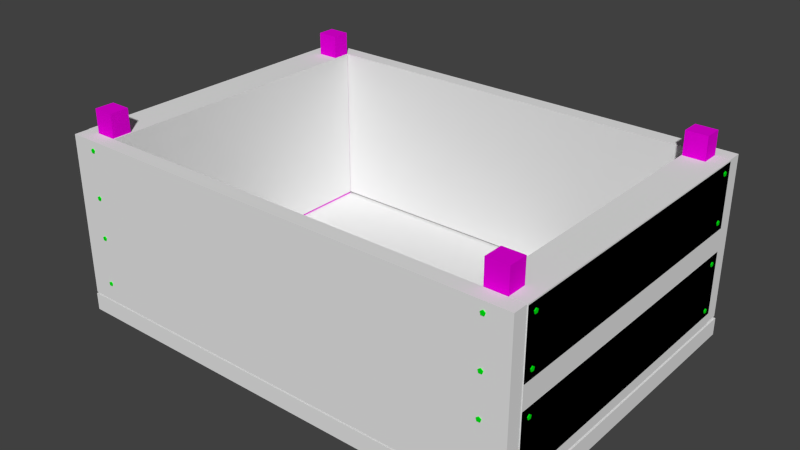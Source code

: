 # Source: crate.blend  (saved by Blender 2.73.0; exported with 4.5.12 LTS)
import bpy
from mathutils import Matrix  # noqa: F401  (used for matrix-valued properties, if any)

bpy.ops.wm.read_factory_settings(use_empty=True)
scene = bpy.context.scene
scene.name = 'Scene'

# ---- collections
col_collection_1 = bpy.data.collections.new('Collection 1'); scene.collection.children.link(col_collection_1)

# ---- materials (node trees are filled in below, after node groups)
mat_material_004 = bpy.data.materials.new('Material.004')
mat_material_004.alpha_threshold = 0.0
mat_material_004.roughness = 0.5
mat_material_005 = bpy.data.materials.new('Material.005')
mat_material_005.alpha_threshold = 0.0
mat_material_005.roughness = 0.5
mat_material = bpy.data.materials.new('Material')
mat_material.alpha_threshold = 0.0
mat_material.roughness = 0.5

# ---- material node trees
mat_material_004.use_nodes = True; mat_material_004.node_tree.nodes.clear()
_N = mat_material_004.node_tree.nodes; _L = mat_material_004.node_tree.links
n0 = _N.new('ShaderNodeOutputMaterial'); n0.name = 'Material Output'; n0.location = (300, 300)
n1 = _N.new('ShaderNodeBsdfDiffuse'); n1.name = 'Diffuse BSDF'; n1.location = (10, 300)
n1.inputs[0].default_value = (0.0, 0.006524, 0.8, 1.0)
_L.new(n1.outputs[0], n0.inputs[0])
n0.is_active_output = True
mat_material_005.use_nodes = True; mat_material_005.node_tree.nodes.clear()
_N = mat_material_005.node_tree.nodes; _L = mat_material_005.node_tree.links
n0 = _N.new('ShaderNodeOutputMaterial'); n0.name = 'Material Output'; n0.location = (300, 300)
n1 = _N.new('ShaderNodeBsdfDiffuse'); n1.name = 'Diffuse BSDF'; n1.location = (10, 300)
n1.inputs[0].default_value = (0.8, 0.0, 0.7105, 1.0)
_L.new(n1.outputs[0], n0.inputs[0])
n0.is_active_output = True
mat_material.use_nodes = True; mat_material.node_tree.nodes.clear()
_N = mat_material.node_tree.nodes; _L = mat_material.node_tree.links
n0 = _N.new('ShaderNodeOutputMaterial'); n0.name = 'Material Output'; n0.location = (300, 300)
n1 = _N.new('ShaderNodeBsdfDiffuse'); n1.name = 'Diffuse BSDF'; n1.location = (10, 300)
n1.inputs[0].default_value = (0.0, 0.8, 0.006913, 1.0)
_L.new(n1.outputs[0], n0.inputs[0])
n0.is_active_output = True

# ---- world
world_world = bpy.data.worlds.new('World'); scene.world = world_world
world_world.color = (0.05088, 0.05088, 0.05088)
world_world.use_sun_shadow = False
world_world.sun_shadow_jitter_overblur = 0.0
world_world.cycles.sampling_method = 'MANUAL'
world_world.cycles.sample_map_resolution = 256

# ---- meshes
me_cube_006 = bpy.data.meshes.new('Cube.006')
me_cube_006.from_pydata([(-21.36, -13.84, 1.907), (-21.36, -13.84, 16.53), (-21.36, 13.61, 16.53), (-21.36, 13.61, 1.907), (-18.01, 13.61, 16.53), (-18.01, 13.61, 1.907), (-18.01, -13.84, 1.907), (-18.01, -13.84, 16.53)], [], [(6, 7, 1, 0), (4, 5, 3, 2), (5, 6, 0, 3), (0, 1, 2, 3), (5, 4, 7, 6), (7, 4, 2, 1)])
me_cube_006.use_remesh_preserve_volume = False
me_cube_006.use_remesh_preserve_attributes = False
me_cube_006.use_mirror_vertex_groups = False
me_cube_006.update()
me_cube_005 = bpy.data.meshes.new('Cube.005')
me_cube_005.from_pydata([(18.02, -13.84, 1.907), (18.02, -13.84, 16.53), (18.02, 13.61, 16.53), (18.02, 13.61, 1.907), (21.37, 13.61, 16.53), (21.37, 13.61, 1.907), (21.37, -13.84, 1.907), (21.37, -13.84, 16.53)], [], [(6, 7, 1, 0), (4, 5, 3, 2), (5, 6, 0, 3), (0, 1, 2, 3), (5, 4, 7, 6), (7, 4, 2, 1)])
me_cube_005.use_remesh_preserve_volume = False
me_cube_005.use_remesh_preserve_attributes = False
me_cube_005.use_mirror_vertex_groups = False
me_cube_005.update()
me_cube_004 = bpy.data.meshes.new('Cube.004')
me_cube_004.from_pydata([(-21.29, 15.07, 1.907), (-21.29, 15.07, 16.53), (21.32, 15.07, 16.53), (21.32, 15.07, 1.907), (21.32, 13.68, 16.53), (21.32, 13.68, 1.907), (-21.29, 13.68, 1.907), (-21.29, 13.68, 16.53)], [], [(6, 7, 1, 0), (4, 5, 3, 2), (5, 6, 0, 3), (0, 1, 2, 3), (5, 4, 7, 6), (7, 4, 2, 1)])
me_cube_004.use_remesh_preserve_volume = False
me_cube_004.use_remesh_preserve_attributes = False
me_cube_004.use_mirror_vertex_groups = False
me_cube_004.update()
me_cube_003 = bpy.data.meshes.new('Cube.003')
me_cube_003.from_pydata([(-21.29, -13.9, 1.907), (-21.29, -13.9, 16.53), (21.32, -13.9, 16.53), (21.32, -13.9, 1.907), (21.32, -15.23, 16.53), (21.32, -15.23, 1.907), (-21.29, -15.23, 1.907), (-21.29, -15.23, 16.53)], [], [(6, 7, 1, 0), (4, 5, 3, 2), (5, 6, 0, 3), (0, 1, 2, 3), (5, 4, 7, 6), (7, 4, 2, 1)])
me_cube_003.use_remesh_preserve_volume = False
me_cube_003.use_remesh_preserve_attributes = False
me_cube_003.use_mirror_vertex_groups = False
me_cube_003.update()
me_cube_002 = bpy.data.meshes.new('Cube.002')
me_cube_002.from_pydata([(-20.0, -13.86, 0.3523), (-20.0, -8.126, 0.3523), (20.0, -8.126, 0.3523), (20.0, -13.86, 0.3523), (-20.0, -15.21, 2.875), (-20.0, -8.126, 1.661), (20.0, -8.126, 1.661), (-20.0, -15.21, 8.608), (-20.0, -6.549, 0.3523), (-20.0, -0.8157, 0.3523), (20.0, -0.8157, 0.3523), (20.0, -6.549, 0.3523), (-20.0, -6.549, 1.661), (-20.0, -0.8157, 1.661), (20.0, -0.8157, 1.661), (20.0, -6.549, 1.661), (-20.0, 0.7376, 0.3523), (-20.0, 6.471, 0.3523), (20.0, 6.471, 0.3523), (20.0, 0.7376, 0.3523), (-20.0, 0.7376, 1.661), (-20.0, 6.471, 1.661), (20.0, 6.471, 1.661), (20.0, 0.7376, 1.661), (-20.0, 7.959, 0.3523), (-20.0, 13.69, 0.3523), (20.0, 13.69, 0.3523), (20.0, 7.959, 0.3523), (-20.0, 7.959, 1.661), (20.0, -15.21, 8.608), (20.0, -15.21, 2.875), (20.0, 7.959, 1.661), (-20.0, -13.9, 2.875), (20.0, -13.9, 8.608), (-20.0, -13.9, 8.608), (20.0, -13.9, 2.875), (20.0, 15.06, 2.875), (-20.0, 15.06, 8.608), (20.0, 15.06, 8.608), (-20.0, 15.06, 2.875), (20.0, 13.75, 2.875), (20.0, 13.75, 8.608), (-20.0, 13.75, 8.608), (-20.0, 13.75, 2.875), (20.0, 15.06, 10.69), (-20.0, 15.06, 16.42), (20.0, 15.06, 16.42), (-20.0, 15.06, 10.69), (20.0, 13.75, 10.69), (20.0, 13.75, 16.42), (-20.0, 13.75, 16.42), (-20.0, 13.75, 10.69), (20.0, 13.69, 1.676), (-20.0, -15.21, 10.69), (-20.0, -15.21, 16.42), (20.0, -15.21, 16.42), (20.0, -15.21, 10.69), (-20.0, -13.9, 10.69), (20.0, -13.9, 16.42), (-20.0, -13.9, 16.42), (20.0, -13.9, 10.69), (-20.04, -13.82, 2.875), (-20.04, -13.82, 8.608), (-20.04, 13.6, 8.608), (-20.04, 13.6, 2.875), (-21.35, -13.82, 2.875), (-21.35, 13.6, 8.608), (-21.35, -13.82, 8.608), (-21.35, 13.6, 2.875), (-20.04, -13.82, 10.69), (-20.04, -13.82, 16.42), (-20.04, 13.6, 16.42), (-20.04, 13.6, 10.69), (-21.35, -13.82, 10.69), (-21.35, 13.6, 16.42), (-21.35, -13.82, 16.42), (-21.35, 13.6, 10.69), (21.37, -13.82, 2.875), (21.37, -13.82, 8.608), (21.37, 13.6, 8.608), (21.37, 13.6, 2.875), (20.06, -13.82, 2.875), (20.06, 13.6, 8.608), (20.06, -13.82, 8.608), (20.06, 13.6, 2.875), (21.37, -13.82, 10.69), (21.37, -13.82, 16.42), (21.37, 13.6, 16.42), (21.37, 13.6, 10.69), (20.06, -13.82, 10.69), (20.06, 13.6, 16.42), (20.06, -13.82, 16.42), (20.06, 13.6, 10.69), (-20.0, 13.69, 1.634), (-20.0, -13.86, 1.696), (20.0, -13.86, 1.693)], [], [(30, 29, 7, 4), (51, 50, 45, 47), (4, 7, 34, 32), (42, 41, 38, 37), (1, 2, 3, 0), (70, 71, 74, 75), (12, 13, 9, 8), (13, 14, 10, 9), (14, 15, 11, 10), (15, 12, 8, 11), (8, 9, 10, 11), (15, 14, 13, 12), (20, 21, 17, 16), (21, 22, 18, 17), (22, 23, 19, 18), (23, 20, 16, 19), (16, 17, 18, 19), (23, 22, 21, 20), (28, 93, 25, 24), (49, 48, 44, 46), (6, 95, 3, 2), (28, 24, 27, 31), (25, 26, 27, 24), (54, 55, 58, 59), (30, 4, 32, 35), (48, 51, 47, 44), (43, 42, 37, 39), (40, 41, 42, 43), (56, 55, 54, 53), (57, 59, 58, 60), (32, 34, 33, 35), (41, 40, 36, 38), (64, 63, 62, 61), (39, 37, 38, 36), (47, 45, 46, 44), (3, 95, 94, 0), (29, 30, 35, 33), (5, 6, 2, 1), (95, 6, 5, 94), (48, 49, 50, 51), (56, 53, 57, 60), (0, 94, 5, 1), (40, 43, 39, 36), (55, 56, 60, 58), (7, 29, 33, 34), (53, 54, 59, 57), (50, 49, 46, 45), (61, 62, 67, 65), (64, 61, 65, 68), (72, 71, 70, 69), (73, 75, 74, 76), (65, 67, 66, 68), (63, 64, 68, 66), (72, 69, 73, 76), (71, 72, 76, 74), (62, 63, 66, 67), (69, 70, 75, 73), (86, 87, 90, 91), (80, 79, 78, 77), (77, 78, 83, 81), (80, 77, 81, 84), (88, 87, 86, 85), (89, 91, 90, 92), (81, 83, 82, 84), (79, 80, 84, 82), (88, 85, 89, 92), (87, 88, 92, 90), (78, 79, 82, 83), (85, 86, 91, 89), (31, 52, 93, 28), (26, 52, 31, 27), (52, 26, 25, 93)])
_uv = me_cube_002.uv_layers.new(name='UVMap')
_uv.uv.foreach_set('vector', [0.458, 0.5356, 0.458, 0.6011, 0.0006543, 0.6011, 0.0006543, 0.5356, 0.789, 0.4687, 0.789, 0.5343, 0.7741, 0.5343, 0.7741, 0.4687, 0.789, 0.4019, 0.789, 0.4674, 0.7741, 0.4674, 0.7741, 0.4019, 0.0006543, 0.9193, 0.458, 0.9193, 0.458, 0.9342, 0.0006543, 0.9342, 0.0006543, 0.1344, 0.458, 0.1344, 0.458, 0.2, 0.0006543, 0.2, 0.4593, 0.9354, 0.7728, 0.9354, 0.7728, 0.9504, 0.4593, 0.9504, 0.7904, 0.317, 0.8559, 0.317, 0.8559, 0.3319, 0.7904, 0.3319, 0.4593, 0.7524, 0.9167, 0.7524, 0.9167, 0.7674, 0.4593, 0.7674, 0.8559, 0.2994, 0.7904, 0.2994, 0.7904, 0.2844, 0.8559, 0.2844, 0.9167, 0.9015, 0.4593, 0.9015, 0.4593, 0.8866, 0.9167, 0.8866, 0.0006543, 0.4674, 0.0006543, 0.4019, 0.458, 0.4019, 0.458, 0.4674, 0.458, 0.6693, 0.458, 0.7349, 0.0006543, 0.7349, 0.0006543, 0.6693, 0.7904, 0.2681, 0.8559, 0.2681, 0.8559, 0.2831, 0.7904, 0.2831, 0.4593, 0.7687, 0.9167, 0.7687, 0.9167, 0.7837, 0.4593, 0.7837, 0.8559, 0.3157, 0.7904, 0.3157, 0.7904, 0.3007, 0.8559, 0.3007, 0.9167, 0.8853, 0.4593, 0.8853, 0.4593, 0.8703, 0.9167, 0.8703, 0.0006543, 0.668, 0.0006543, 0.6024, 0.458, 0.6024, 0.458, 0.668, 0.458, 0.7362, 0.458, 0.8017, 0.0006543, 0.8017, 0.0006543, 0.7362, 0.7741, 0.251, 0.8396, 0.2513, 0.8396, 0.266, 0.7741, 0.266, 0.7904, 0.06621, 0.7904, 0.0006543, 0.8053, 0.0006543, 0.8053, 0.06621, 0.8396, 0.2329, 0.7741, 0.2333, 0.7741, 0.218, 0.8396, 0.218, 0.4593, 0.8686, 0.4593, 0.8536, 0.9167, 0.8536, 0.9167, 0.8686, 0.0006543, 0.2013, 0.458, 0.2013, 0.458, 0.2668, 0.0006543, 0.2668, 0.4593, 0.9028, 0.9167, 0.9028, 0.9167, 0.9178, 0.4593, 0.9178, 0.9167, 0.818, 0.4593, 0.818, 0.4593, 0.803, 0.9167, 0.803, 0.9167, 0.8505, 0.4593, 0.8505, 0.4593, 0.8356, 0.9167, 0.8356, 0.789, 0.2681, 0.789, 0.3337, 0.7741, 0.3337, 0.7741, 0.2681, 0.458, 0.4687, 0.458, 0.5343, 0.0006543, 0.5343, 0.0006543, 0.4687, 0.9167, 0.06756, 0.9167, 0.1331, 0.4593, 0.1331, 0.4593, 0.06756, 0.4593, 0.4006, 0.4593, 0.335, 0.9167, 0.335, 0.9167, 0.4006, 0.0006543, 0.3337, 0.0006543, 0.2681, 0.458, 0.2681, 0.458, 0.3337, 0.7741, 0.6011, 0.7741, 0.5356, 0.789, 0.5356, 0.789, 0.6011, 0.7728, 0.2013, 0.7728, 0.2668, 0.4593, 0.2668, 0.4593, 0.2013, 0.0006543, 0.4006, 0.0006543, 0.335, 0.458, 0.335, 0.458, 0.4006, 0.4593, 0.2, 0.4593, 0.1344, 0.9167, 0.1344, 0.9167, 0.2, 0.458, 0.8699, 0.458, 0.8852, 0.0006543, 0.8853, 0.0006543, 0.8699, 0.7741, 0.668, 0.7741, 0.6024, 0.789, 0.6024, 0.789, 0.668, 0.4593, 0.7362, 0.9167, 0.7362, 0.9167, 0.7511, 0.4593, 0.7511, 0.458, 0.0006543, 0.458, 0.06621, 0.0006604, 0.06625, 0.0006543, 0.000697, 0.458, 0.803, 0.458, 0.8686, 0.0006543, 0.8686, 0.0006543, 0.803, 0.9167, 0.8, 0.4593, 0.8, 0.4593, 0.785, 0.9167, 0.785, 0.7741, 0.2166, 0.7741, 0.2013, 0.8396, 0.2017, 0.8396, 0.2166, 0.9167, 0.8343, 0.4593, 0.8343, 0.4593, 0.8193, 0.9167, 0.8193, 0.8066, 0.5343, 0.8066, 0.4687, 0.8216, 0.4687, 0.8216, 0.5343, 0.0006543, 0.903, 0.458, 0.903, 0.458, 0.918, 0.0006543, 0.918, 0.789, 0.0006543, 0.789, 0.06621, 0.7741, 0.06621, 0.7741, 0.0006543, 0.4593, 0.9191, 0.9167, 0.9191, 0.9167, 0.9341, 0.4593, 0.9341, 0.8053, 0.4687, 0.8053, 0.5343, 0.7904, 0.5343, 0.7904, 0.4687, 0.3141, 0.9831, 0.0006543, 0.9831, 0.0006543, 0.9681, 0.3141, 0.9681, 0.7728, 0.6024, 0.7728, 0.668, 0.4593, 0.668, 0.4593, 0.6024, 0.4593, 0.4674, 0.4593, 0.4019, 0.7728, 0.4019, 0.7728, 0.4674, 0.4593, 0.3337, 0.4593, 0.2681, 0.7728, 0.2681, 0.7728, 0.3337, 0.7741, 0.7349, 0.7741, 0.6693, 0.789, 0.6693, 0.789, 0.7349, 0.7728, 0.9829, 0.4593, 0.9829, 0.4593, 0.9679, 0.7728, 0.9679, 0.8066, 0.6011, 0.8066, 0.5356, 0.8216, 0.5356, 0.8216, 0.6011, 0.0006543, 0.9356, 0.3141, 0.9356, 0.3141, 0.9505, 0.0006543, 0.9505, 0.8053, 0.6693, 0.8053, 0.7349, 0.7904, 0.7349, 0.7904, 0.6693, 0.4593, 0.9842, 0.7728, 0.9842, 0.7728, 0.9992, 0.4593, 0.9992, 0.7728, 0.0006543, 0.7728, 0.06621, 0.4593, 0.06621, 0.4593, 0.0006543, 0.8053, 0.5356, 0.8053, 0.6011, 0.7904, 0.6011, 0.7904, 0.5356, 0.7728, 0.9666, 0.4593, 0.9666, 0.4593, 0.9517, 0.7728, 0.9517, 0.7728, 0.6693, 0.7728, 0.7349, 0.4593, 0.7349, 0.4593, 0.6693, 0.4593, 0.5343, 0.4593, 0.4687, 0.7728, 0.4687, 0.7728, 0.5343, 0.4593, 0.6011, 0.4593, 0.5356, 0.7728, 0.5356, 0.7728, 0.6011, 0.7904, 0.668, 0.7904, 0.6024, 0.8053, 0.6024, 0.8053, 0.668, 0.3141, 0.9668, 0.0006543, 0.9668, 0.0006543, 0.9518, 0.3141, 0.9518, 0.8066, 0.4674, 0.8066, 0.4019, 0.8216, 0.4019, 0.8216, 0.4674, 0.0006543, 0.9844, 0.3141, 0.9844, 0.3141, 0.9993, 0.0006543, 0.9993, 0.8053, 0.4019, 0.8053, 0.4674, 0.7904, 0.4674, 0.7904, 0.4019, 0.458, 0.06756, 0.458, 0.1331, 0.0006543, 0.1331, 0.0006546, 0.06756, 0.8396, 0.2346, 0.8396, 0.2497, 0.7741, 0.2496, 0.7741, 0.2346, 0.458, 0.8866, 0.458, 0.9017, 0.0006543, 0.9012, 0.0006697, 0.8866])
me_cube_002.materials.append(mat_material_004)
me_cube_002.use_remesh_preserve_volume = False
me_cube_002.use_remesh_preserve_attributes = False
me_cube_002.use_mirror_vertex_groups = False
me_cube_002.update()
me_cube_000 = bpy.data.meshes.new('Cube.000')
me_cube_000.from_pydata([(19.97, -12.14, 3.813), (18.09, -13.86, 1.696), (18.09, 13.69, 1.634), (19.97, -12.14, 18.63), (20.02, 12.04, 3.905), (18.09, -12.14, 18.63), (20.02, 13.69, 1.661), (18.09, 12.04, 3.905), (19.97, -13.86, 18.63), (20.02, 12.04, 18.63), (18.09, 12.04, 18.63), (20.02, 13.69, 18.63), (18.09, 13.69, 18.63), (18.09, -13.86, 18.63), (19.97, -13.86, 1.661), (18.09, -12.14, 3.813), (-18.09, 13.69, 1.661), (-18.09, 12.04, 3.905), (-20.02, 12.04, 3.905), (-18.13, -12.14, 3.813), (-20.02, -12.14, 3.813), (-18.13, -13.86, 1.661), (-20.02, -13.86, 18.63), (-20.02, 13.69, 18.63), (-18.09, 13.69, 18.63), (-20.02, 12.04, 18.63), (-18.09, 12.04, 18.63), (-18.13, -13.86, 18.63), (-20.02, -12.14, 18.63), (-18.13, -12.14, 18.63), (-20.02, 13.69, 1.634), (-20.02, -13.86, 1.696)], [], [(1, 2, 6, 14), (1, 14, 8, 13), (11, 6, 2, 12), (0, 15, 5, 3), (8, 3, 5, 13), (9, 11, 12, 10), (4, 7, 15, 0), (7, 4, 9, 10), (17, 18, 20, 19), (18, 17, 26, 25), (31, 30, 16, 21), (26, 24, 23, 25), (27, 29, 28, 22), (19, 20, 28, 29), (24, 16, 30, 23), (31, 21, 27, 22), (10, 12, 2, 7), (7, 2, 1, 15), (13, 5, 15, 1), (3, 8, 14, 0), (6, 4, 0, 14), (4, 6, 11, 9), (23, 25, 18, 30), (20, 31, 30, 18), (28, 22, 31, 20), (26, 24, 16, 17), (21, 19, 17, 16), (19, 21, 27, 29)])
_uv = me_cube_000.uv_layers.new(name='UVMap')
_uv.uv.foreach_set('vector', [0.0004521, 0.3269, 0.8104, 0.3269, 0.8104, 0.3837, 0.0004545, 0.3825, 0.9254, 0.328, 0.9809, 0.3269, 0.9809, 0.8258, 0.9254, 0.8258, 0.7123, 0.8843, 0.7123, 0.3854, 0.769, 0.3846, 0.769, 0.8843, 0.5271, 0.4999, 0.5826, 0.4999, 0.5824, 0.9355, 0.5269, 0.9355, 0.6884, 0.4999, 0.6884, 0.5506, 0.6329, 0.5506, 0.6329, 0.4999, 0.6896, 0.6031, 0.6896, 0.6515, 0.6329, 0.6515, 0.6329, 0.603, 0.7114, 0.4422, 0.7113, 0.499, 0.0004521, 0.4978, 0.0005468, 0.4422, 0.2644, 0.4999, 0.3212, 0.4999, 0.3212, 0.9328, 0.2644, 0.9328, 0.7114, 0.3846, 0.7113, 0.4413, 0.0004521, 0.4401, 0.0005468, 0.3846, 0.2068, 0.4999, 0.2635, 0.4999, 0.2635, 0.9328, 0.2068, 0.9328, 0.0004521, 0.2693, 0.8104, 0.2693, 0.8104, 0.326, 0.0004544, 0.3248, 0.6896, 0.6524, 0.6896, 0.7009, 0.6329, 0.7009, 0.6329, 0.6524, 0.6884, 0.5515, 0.6884, 0.6021, 0.6329, 0.6021, 0.6329, 0.5515, 0.4705, 0.4999, 0.526, 0.4999, 0.5259, 0.9355, 0.4703, 0.9355, 0.8113, 0.8266, 0.8113, 0.3277, 0.8681, 0.3269, 0.8681, 0.8266, 0.869, 0.328, 0.9245, 0.3269, 0.9245, 0.8258, 0.869, 0.8258, 0.4201, 0.9995, 0.3716, 0.9995, 0.3716, 0.4999, 0.4201, 0.5666, 0.7618, 0.0004521, 0.8104, 0.0671, 0.0004521, 0.0671, 0.05099, 0.004768, 0.1543, 0.9977, 0.1036, 0.9977, 0.1036, 0.5621, 0.1543, 0.4999, 0.1027, 0.9987, 0.05204, 0.9987, 0.05204, 0.4999, 0.1027, 0.5631, 0.8104, 0.1356, 0.762, 0.2015, 0.05113, 0.1988, 0.0004521, 0.1356, 0.3222, 0.5658, 0.3707, 0.4999, 0.3705, 0.9987, 0.3221, 0.9987, 0.4694, 0.9995, 0.421, 0.9995, 0.421, 0.5666, 0.4694, 0.4999, 0.05099, 0.1303, 0.0004521, 0.06801, 0.8104, 0.06801, 0.7618, 0.1347, 0.2059, 0.9977, 0.1552, 0.9977, 0.1552, 0.4999, 0.2059, 0.5621, 0.6319, 0.9987, 0.5835, 0.9987, 0.5835, 0.4999, 0.6319, 0.5658, 0.0004521, 0.2684, 0.05113, 0.2051, 0.762, 0.2024, 0.8104, 0.2684, 0.0004523, 0.5631, 0.05113, 0.4999, 0.05113, 0.9987, 0.0004521, 0.9987])
me_cube_000.materials.append(mat_material_005)
me_cube_000.use_remesh_preserve_volume = False
me_cube_000.use_remesh_preserve_attributes = False
me_cube_000.use_mirror_vertex_groups = False
me_cube_000.update()
me_cube_001 = bpy.data.meshes.new('Cube.001')
me_cube_001.from_pydata([(-19.01, 15.13, 15.91), (-19.01, 15.05, 15.91), (-18.81, 15.13, 15.76), (-18.81, 15.05, 15.76), (-18.89, 15.13, 15.52), (-18.89, 15.05, 15.52), (-19.14, 15.13, 15.52), (-19.14, 15.05, 15.52), (-19.22, 15.13, 15.76), (-19.22, 15.05, 15.76), (-19.01, 15.13, 11.72), (-19.01, 15.05, 11.72), (-18.81, 15.13, 11.57), (-18.81, 15.05, 11.57), (-18.89, 15.13, 11.33), (-18.89, 15.05, 11.33), (-19.14, 15.13, 11.33), (-19.14, 15.05, 11.33), (-19.22, 15.13, 11.57), (-19.22, 15.05, 11.57), (-19.01, 15.13, 8.053), (-19.01, 15.05, 8.053), (-18.81, 15.13, 7.904), (-18.81, 15.05, 7.904), (-18.89, 15.13, 7.663), (-18.89, 15.05, 7.663), (-19.14, 15.13, 7.663), (-19.14, 15.05, 7.663), (-19.22, 15.13, 7.904), (-19.22, 15.05, 7.904), (-19.01, 15.13, 3.747), (-19.01, 15.05, 3.747), (-18.81, 15.13, 3.598), (-18.81, 15.05, 3.598), (-18.89, 15.13, 3.357), (-18.89, 15.05, 3.357), (-19.14, 15.13, 3.357), (-19.14, 15.05, 3.357), (-19.22, 15.13, 3.598), (-19.22, 15.05, 3.598), (-19.01, -15.22, 15.91), (-19.01, -15.31, 15.91), (-18.81, -15.22, 15.76), (-18.81, -15.31, 15.76), (-18.89, -15.22, 15.52), (-18.89, -15.31, 15.52), (-19.14, -15.22, 15.52), (-19.14, -15.31, 15.52), (-19.22, -15.22, 15.76), (-19.22, -15.31, 15.76), (-19.01, -15.22, 11.72), (-19.01, -15.31, 11.72), (-18.81, -15.22, 11.57), (-18.81, -15.31, 11.57), (-18.89, -15.22, 11.33), (-18.89, -15.31, 11.33), (-19.14, -15.22, 11.33), (-19.14, -15.31, 11.33), (-19.22, -15.22, 11.57), (-19.22, -15.31, 11.57), (-19.01, -15.22, 8.053), (-19.01, -15.31, 8.053), (-18.81, -15.22, 7.904), (-18.81, -15.31, 7.904), (-18.89, -15.22, 7.663), (-18.89, -15.31, 7.663), (-19.14, -15.22, 7.663), (-19.14, -15.31, 7.663), (-19.22, -15.22, 7.904), (-19.22, -15.31, 7.904), (-19.01, -15.22, 3.747), (-19.01, -15.31, 3.747), (-18.81, -15.22, 3.598), (-18.81, -15.31, 3.598), (-18.89, -15.22, 3.357), (-18.89, -15.31, 3.357), (-19.14, -15.22, 3.357), (-19.14, -15.31, 3.357), (-19.22, -15.22, 3.598), (-19.22, -15.31, 3.598), (19.1, -15.22, 15.91), (19.1, -15.31, 15.91), (19.31, -15.22, 15.76), (19.31, -15.31, 15.76), (19.23, -15.22, 15.52), (19.23, -15.31, 15.52), (18.97, -15.22, 15.52), (18.97, -15.31, 15.52), (18.9, -15.22, 15.76), (18.9, -15.31, 15.76), (19.1, -15.22, 11.72), (19.1, -15.31, 11.72), (19.31, -15.22, 11.57), (19.31, -15.31, 11.57), (19.23, -15.22, 11.33), (19.23, -15.31, 11.33), (18.97, -15.22, 11.33), (18.97, -15.31, 11.33), (18.9, -15.22, 11.57), (18.9, -15.31, 11.57), (19.1, -15.22, 8.053), (19.1, -15.31, 8.053), (19.31, -15.22, 7.904), (19.31, -15.31, 7.904), (19.23, -15.22, 7.663), (19.23, -15.31, 7.663), (18.97, -15.22, 7.663), (18.97, -15.31, 7.663), (18.9, -15.22, 7.904), (18.9, -15.31, 7.904), (19.1, -15.22, 3.747), (19.1, -15.31, 3.747), (19.31, -15.22, 3.598), (19.31, -15.31, 3.598), (19.23, -15.22, 3.357), (19.23, -15.31, 3.357), (18.97, -15.22, 3.357), (18.97, -15.31, 3.357), (18.9, -15.22, 3.598), (18.9, -15.31, 3.598), (21.46, -13.0, 15.91), (21.38, -13.0, 15.91), (21.46, -13.21, 15.76), (21.38, -13.21, 15.76), (21.46, -13.13, 15.52), (21.38, -13.13, 15.52), (21.46, -12.88, 15.52), (21.38, -12.88, 15.52), (21.46, -12.8, 15.76), (21.38, -12.8, 15.76), (21.46, -13.0, 11.72), (21.38, -13.0, 11.72), (21.46, -13.21, 11.57), (21.38, -13.21, 11.57), (21.46, -13.13, 11.33), (21.38, -13.13, 11.33), (21.46, -12.88, 11.33), (21.38, -12.88, 11.33), (21.46, -12.8, 11.57), (21.38, -12.8, 11.57), (21.46, -13.0, 8.053), (21.38, -13.0, 8.053), (21.46, -13.21, 7.904), (21.38, -13.21, 7.904), (21.46, -13.13, 7.663), (21.38, -13.13, 7.663), (21.46, -12.88, 7.663), (21.38, -12.88, 7.663), (21.46, -12.8, 7.904), (21.38, -12.8, 7.904), (21.46, -13.0, 3.747), (21.38, -13.0, 3.747), (21.46, -13.21, 3.598), (21.38, -13.21, 3.598), (21.46, -13.13, 3.357), (21.38, -13.13, 3.357), (21.46, -12.88, 3.357), (21.38, -12.88, 3.357), (21.46, -12.8, 3.598), (21.38, -12.8, 3.598), (21.46, 12.74, 15.91), (21.38, 12.74, 15.91), (21.46, 12.53, 15.76), (21.38, 12.53, 15.76), (21.46, 12.61, 15.52), (21.38, 12.61, 15.52), (21.46, 12.86, 15.52), (21.38, 12.86, 15.52), (21.46, 12.94, 15.76), (21.38, 12.94, 15.76), (21.46, 12.74, 11.72), (21.38, 12.74, 11.72), (21.46, 12.53, 11.57), (21.38, 12.53, 11.57), (21.46, 12.61, 11.33), (21.38, 12.61, 11.33), (21.46, 12.86, 11.33), (21.38, 12.86, 11.33), (21.46, 12.94, 11.57), (21.38, 12.94, 11.57), (21.46, 12.74, 8.053), (21.38, 12.74, 8.053), (21.46, 12.53, 7.904), (21.38, 12.53, 7.904), (21.46, 12.61, 7.663), (21.38, 12.61, 7.663), (21.46, 12.86, 7.663), (21.38, 12.86, 7.663), (21.46, 12.94, 7.904), (21.38, 12.94, 7.904), (21.46, 12.74, 3.747), (21.38, 12.74, 3.747), (21.46, 12.53, 3.598), (21.38, 12.53, 3.598), (21.46, 12.61, 3.357), (21.38, 12.61, 3.357), (21.46, 12.86, 3.357), (21.38, 12.86, 3.357), (21.46, 12.94, 3.598), (21.38, 12.94, 3.598), (-21.35, 12.74, 15.91), (-21.44, 12.74, 15.91), (-21.35, 12.53, 15.76), (-21.44, 12.53, 15.76), (-21.35, 12.61, 15.52), (-21.44, 12.61, 15.52), (-21.35, 12.86, 15.52), (-21.44, 12.86, 15.52), (-21.35, 12.94, 15.76), (-21.44, 12.94, 15.76), (-21.35, 12.74, 11.72), (-21.44, 12.74, 11.72), (-21.35, 12.53, 11.57), (-21.44, 12.53, 11.57), (-21.35, 12.61, 11.33), (-21.44, 12.61, 11.33), (-21.35, 12.86, 11.33), (-21.44, 12.86, 11.33), (-21.35, 12.94, 11.57), (-21.44, 12.94, 11.57), (-21.35, 12.74, 8.053), (-21.44, 12.74, 8.053), (-21.35, 12.53, 7.904), (-21.44, 12.53, 7.904), (-21.35, 12.61, 7.663), (-21.44, 12.61, 7.663), (-21.35, 12.86, 7.663), (-21.44, 12.86, 7.663), (-21.35, 12.94, 7.904), (-21.44, 12.94, 7.904), (-21.35, 12.74, 3.747), (-21.44, 12.74, 3.747), (-21.35, 12.53, 3.598), (-21.44, 12.53, 3.598), (-21.35, 12.61, 3.357), (-21.44, 12.61, 3.357), (-21.35, 12.86, 3.357), (-21.44, 12.86, 3.357), (-21.35, 12.94, 3.598), (-21.44, 12.94, 3.598), (-21.35, -12.95, 15.91), (-21.44, -12.95, 15.91), (-21.35, -13.16, 15.76), (-21.44, -13.16, 15.76), (-21.35, -13.08, 15.52), (-21.44, -13.08, 15.52), (-21.35, -12.83, 15.52), (-21.44, -12.83, 15.52), (-21.35, -12.75, 15.76), (-21.44, -12.75, 15.76), (-21.35, -12.95, 11.72), (-21.44, -12.95, 11.72), (-21.35, -13.16, 11.57), (-21.44, -13.16, 11.57), (-21.35, -13.08, 11.33), (-21.44, -13.08, 11.33), (-21.35, -12.83, 11.33), (-21.44, -12.83, 11.33), (-21.35, -12.75, 11.57), (-21.44, -12.75, 11.57), (-21.35, -12.95, 8.053), (-21.44, -12.95, 8.053), (-21.35, -13.16, 7.904), (-21.44, -13.16, 7.904), (-21.35, -13.08, 7.663), (-21.44, -13.08, 7.663), (-21.35, -12.83, 7.663), (-21.44, -12.83, 7.663), (-21.35, -12.75, 7.904), (-21.44, -12.75, 7.904), (-21.35, -12.95, 3.747), (-21.44, -12.95, 3.747), (-21.35, -13.16, 3.598), (-21.44, -13.16, 3.598), (-21.35, -13.08, 3.357), (-21.44, -13.08, 3.357), (-21.35, -12.83, 3.357), (-21.44, -12.83, 3.357), (-21.35, -12.75, 3.598), (-21.44, -12.75, 3.598), (19.1, 15.14, 15.91), (19.1, 15.06, 15.91), (19.31, 15.14, 15.76), (19.31, 15.06, 15.76), (19.23, 15.14, 15.52), (19.23, 15.06, 15.52), (18.97, 15.14, 15.52), (18.97, 15.06, 15.52), (18.9, 15.14, 15.76), (18.9, 15.06, 15.76), (19.1, 15.14, 11.72), (19.1, 15.06, 11.72), (19.31, 15.14, 11.57), (19.31, 15.06, 11.57), (19.23, 15.14, 11.33), (19.23, 15.06, 11.33), (18.97, 15.14, 11.33), (18.97, 15.06, 11.33), (18.9, 15.14, 11.57), (18.9, 15.06, 11.57), (19.1, 15.14, 8.053), (19.1, 15.06, 8.053), (19.31, 15.14, 7.904), (19.31, 15.06, 7.904), (19.23, 15.14, 7.663), (19.23, 15.06, 7.663), (18.97, 15.14, 7.663), (18.97, 15.06, 7.663), (18.9, 15.14, 7.904), (18.9, 15.06, 7.904), (19.1, 15.14, 3.747), (19.1, 15.06, 3.747), (19.31, 15.14, 3.598), (19.31, 15.06, 3.598), (19.23, 15.14, 3.357), (19.23, 15.06, 3.357), (18.97, 15.14, 3.357), (18.97, 15.06, 3.357), (18.9, 15.14, 3.598), (18.9, 15.06, 3.598), (18.97, -13.12, 0.09857), (18.97, -13.12, 0.1794), (18.77, -12.97, 0.09857), (18.77, -12.97, 0.1794), (18.84, -12.73, 0.09857), (18.84, -12.73, 0.1794), (19.1, -12.73, 0.09857), (19.1, -12.73, 0.1794), (19.17, -12.97, 0.09857), (19.17, -12.97, 0.1794), (18.97, -9.638, 0.09857), (18.97, -9.638, 0.1794), (18.77, -9.489, 0.09857), (18.77, -9.489, 0.1794), (18.84, -9.249, 0.09857), (18.84, -9.249, 0.1794), (19.1, -9.249, 0.09857), (19.1, -9.249, 0.1794), (19.17, -9.489, 0.09857), (19.17, -9.489, 0.1794), (18.97, -5.746, 0.09857), (18.97, -5.746, 0.1794), (18.77, -5.598, 0.09857), (18.77, -5.598, 0.1794), (18.84, -5.357, 0.09857), (18.84, -5.357, 0.1794), (19.1, -5.357, 0.09857), (19.1, -5.357, 0.1794), (19.17, -5.598, 0.09857), (19.17, -5.598, 0.1794), (18.97, -2.206, 0.09857), (18.97, -2.206, 0.1794), (18.77, -2.057, 0.09857), (18.77, -2.057, 0.1794), (18.84, -1.817, 0.09857), (18.84, -1.817, 0.1794), (19.1, -1.817, 0.09857), (19.1, -1.817, 0.1794), (19.17, -2.057, 0.09857), (19.17, -2.057, 0.1794), (18.97, 1.596, 0.09857), (18.97, 1.596, 0.1794), (18.77, 1.744, 0.09857), (18.77, 1.744, 0.1794), (18.84, 1.985, 0.09857), (18.84, 1.985, 0.1794), (19.1, 1.985, 0.09857), (19.1, 1.985, 0.1794), (19.17, 1.744, 0.09857), (19.17, 1.744, 0.1794), (18.97, 5.074, 0.09857), (18.97, 5.074, 0.1794), (18.77, 5.223, 0.09857), (18.77, 5.223, 0.1794), (18.84, 5.463, 0.09857), (18.84, 5.463, 0.1794), (19.1, 5.463, 0.09857), (19.1, 5.463, 0.1794), (19.17, 5.223, 0.09857), (19.17, 5.223, 0.1794), (18.97, 8.966, 0.09857), (18.97, 8.966, 0.1794), (18.77, 9.114, 0.09857), (18.77, 9.114, 0.1794), (18.84, 9.355, 0.09857), (18.84, 9.355, 0.1794), (19.1, 9.355, 0.09857), (19.1, 9.355, 0.1794), (19.17, 9.114, 0.09857), (19.17, 9.114, 0.1794), (18.97, 12.51, 0.09857), (18.97, 12.51, 0.1794), (18.77, 12.65, 0.09857), (18.77, 12.65, 0.1794), (18.84, 12.9, 0.09857), (18.84, 12.9, 0.1794), (19.1, 12.9, 0.09857), (19.1, 12.9, 0.1794), (19.17, 12.65, 0.09857), (19.17, 12.65, 0.1794), (-18.97, 1.596, 0.09857), (-18.97, 1.596, 0.1794), (-19.17, 1.744, 0.09857), (-19.17, 1.744, 0.1794), (-19.09, 1.985, 0.09857), (-19.09, 1.985, 0.1794), (-18.84, 1.985, 0.09857), (-18.84, 1.985, 0.1794), (-18.76, 1.744, 0.09857), (-18.76, 1.744, 0.1794), (-18.97, 5.074, 0.09857), (-18.97, 5.074, 0.1794), (-19.17, 5.223, 0.09857), (-19.17, 5.223, 0.1794), (-19.09, 5.463, 0.09857), (-19.09, 5.463, 0.1794), (-18.84, 5.463, 0.09857), (-18.84, 5.463, 0.1794), (-18.76, 5.223, 0.09857), (-18.76, 5.223, 0.1794), (-18.97, 8.966, 0.09857), (-18.97, 8.966, 0.1794), (-19.17, 9.114, 0.09857), (-19.17, 9.114, 0.1794), (-19.09, 9.355, 0.09857), (-19.09, 9.355, 0.1794), (-18.84, 9.355, 0.09857), (-18.84, 9.355, 0.1794), (-18.76, 9.114, 0.09857), (-18.76, 9.114, 0.1794), (-18.97, 12.51, 0.09857), (-18.97, 12.51, 0.1794), (-19.17, 12.65, 0.09857), (-19.17, 12.65, 0.1794), (-19.09, 12.9, 0.09857), (-19.09, 12.9, 0.1794), (-18.84, 12.9, 0.09857), (-18.84, 12.9, 0.1794), (-18.76, 12.65, 0.09857), (-18.76, 12.65, 0.1794), (-18.99, -13.12, 0.09857), (-18.99, -13.12, 0.1794), (-19.19, -12.97, 0.09857), (-19.19, -12.97, 0.1794), (-19.11, -12.73, 0.09857), (-19.11, -12.73, 0.1794), (-18.86, -12.73, 0.09857), (-18.86, -12.73, 0.1794), (-18.78, -12.97, 0.09857), (-18.78, -12.97, 0.1794), (-18.99, -9.638, 0.09857), (-18.99, -9.638, 0.1794), (-19.19, -9.489, 0.09857), (-19.19, -9.489, 0.1794), (-19.11, -9.249, 0.09857), (-19.11, -9.249, 0.1794), (-18.86, -9.249, 0.09857), (-18.86, -9.249, 0.1794), (-18.78, -9.489, 0.09857), (-18.78, -9.489, 0.1794), (-18.99, -5.746, 0.09857), (-18.99, -5.746, 0.1794), (-19.19, -5.598, 0.09857), (-19.19, -5.598, 0.1794), (-19.11, -5.357, 0.09857), (-19.11, -5.357, 0.1794), (-18.86, -5.357, 0.09857), (-18.86, -5.357, 0.1794), (-18.78, -5.598, 0.09857), (-18.78, -5.598, 0.1794), (-18.99, -2.206, 0.09857), (-18.99, -2.206, 0.1794), (-19.19, -2.057, 0.09857), (-19.19, -2.057, 0.1794), (-19.11, -1.817, 0.09857), (-19.11, -1.817, 0.1794), (-18.86, -1.817, 0.09857), (-18.86, -1.817, 0.1794), (-18.78, -2.057, 0.09857), (-18.78, -2.057, 0.1794)], [], [(0, 1, 3, 2), (2, 3, 5, 4), (2, 4, 6, 8, 0), (1, 9, 7, 5, 3), (4, 5, 7, 6), (6, 7, 9, 8), (8, 9, 1, 0), (10, 11, 13, 12), (12, 13, 15, 14), (12, 14, 16, 18, 10), (11, 19, 17, 15, 13), (14, 15, 17, 16), (16, 17, 19, 18), (18, 19, 11, 10), (20, 21, 23, 22), (22, 23, 25, 24), (22, 24, 26, 28, 20), (21, 29, 27, 25, 23), (24, 25, 27, 26), (26, 27, 29, 28), (28, 29, 21, 20), (30, 31, 33, 32), (32, 33, 35, 34), (32, 34, 36, 38, 30), (31, 39, 37, 35, 33), (34, 35, 37, 36), (36, 37, 39, 38), (38, 39, 31, 30), (40, 41, 43, 42), (42, 43, 45, 44), (42, 44, 46, 48, 40), (41, 49, 47, 45, 43), (44, 45, 47, 46), (46, 47, 49, 48), (48, 49, 41, 40), (50, 51, 53, 52), (52, 53, 55, 54), (52, 54, 56, 58, 50), (51, 59, 57, 55, 53), (54, 55, 57, 56), (56, 57, 59, 58), (58, 59, 51, 50), (60, 61, 63, 62), (62, 63, 65, 64), (62, 64, 66, 68, 60), (61, 69, 67, 65, 63), (64, 65, 67, 66), (66, 67, 69, 68), (68, 69, 61, 60), (70, 71, 73, 72), (72, 73, 75, 74), (72, 74, 76, 78, 70), (71, 79, 77, 75, 73), (74, 75, 77, 76), (76, 77, 79, 78), (78, 79, 71, 70), (80, 81, 83, 82), (82, 83, 85, 84), (82, 84, 86, 88, 80), (81, 89, 87, 85, 83), (84, 85, 87, 86), (86, 87, 89, 88), (88, 89, 81, 80), (90, 91, 93, 92), (92, 93, 95, 94), (92, 94, 96, 98, 90), (91, 99, 97, 95, 93), (94, 95, 97, 96), (96, 97, 99, 98), (98, 99, 91, 90), (100, 101, 103, 102), (102, 103, 105, 104), (102, 104, 106, 108, 100), (101, 109, 107, 105, 103), (104, 105, 107, 106), (106, 107, 109, 108), (108, 109, 101, 100), (110, 111, 113, 112), (112, 113, 115, 114), (112, 114, 116, 118, 110), (111, 119, 117, 115, 113), (114, 115, 117, 116), (116, 117, 119, 118), (118, 119, 111, 110), (120, 121, 123, 122), (122, 123, 125, 124), (122, 124, 126, 128, 120), (121, 129, 127, 125, 123), (124, 125, 127, 126), (126, 127, 129, 128), (128, 129, 121, 120), (130, 131, 133, 132), (132, 133, 135, 134), (132, 134, 136, 138, 130), (131, 139, 137, 135, 133), (134, 135, 137, 136), (136, 137, 139, 138), (138, 139, 131, 130), (140, 141, 143, 142), (142, 143, 145, 144), (142, 144, 146, 148, 140), (141, 149, 147, 145, 143), (144, 145, 147, 146), (146, 147, 149, 148), (148, 149, 141, 140), (150, 151, 153, 152), (152, 153, 155, 154), (152, 154, 156, 158, 150), (151, 159, 157, 155, 153), (154, 155, 157, 156), (156, 157, 159, 158), (158, 159, 151, 150), (160, 161, 163, 162), (162, 163, 165, 164), (162, 164, 166, 168, 160), (161, 169, 167, 165, 163), (164, 165, 167, 166), (166, 167, 169, 168), (168, 169, 161, 160), (170, 171, 173, 172), (172, 173, 175, 174), (172, 174, 176, 178, 170), (171, 179, 177, 175, 173), (174, 175, 177, 176), (176, 177, 179, 178), (178, 179, 171, 170), (180, 181, 183, 182), (182, 183, 185, 184), (182, 184, 186, 188, 180), (181, 189, 187, 185, 183), (184, 185, 187, 186), (186, 187, 189, 188), (188, 189, 181, 180), (190, 191, 193, 192), (192, 193, 195, 194), (192, 194, 196, 198, 190), (191, 199, 197, 195, 193), (194, 195, 197, 196), (196, 197, 199, 198), (198, 199, 191, 190), (200, 201, 203, 202), (202, 203, 205, 204), (202, 204, 206, 208, 200), (201, 209, 207, 205, 203), (204, 205, 207, 206), (206, 207, 209, 208), (208, 209, 201, 200), (210, 211, 213, 212), (212, 213, 215, 214), (212, 214, 216, 218, 210), (211, 219, 217, 215, 213), (214, 215, 217, 216), (216, 217, 219, 218), (218, 219, 211, 210), (220, 221, 223, 222), (222, 223, 225, 224), (222, 224, 226, 228, 220), (221, 229, 227, 225, 223), (224, 225, 227, 226), (226, 227, 229, 228), (228, 229, 221, 220), (230, 231, 233, 232), (232, 233, 235, 234), (232, 234, 236, 238, 230), (231, 239, 237, 235, 233), (234, 235, 237, 236), (236, 237, 239, 238), (238, 239, 231, 230), (240, 241, 243, 242), (242, 243, 245, 244), (242, 244, 246, 248, 240), (241, 249, 247, 245, 243), (244, 245, 247, 246), (246, 247, 249, 248), (248, 249, 241, 240), (250, 251, 253, 252), (252, 253, 255, 254), (252, 254, 256, 258, 250), (251, 259, 257, 255, 253), (254, 255, 257, 256), (256, 257, 259, 258), (258, 259, 251, 250), (260, 261, 263, 262), (262, 263, 265, 264), (262, 264, 266, 268, 260), (261, 269, 267, 265, 263), (264, 265, 267, 266), (266, 267, 269, 268), (268, 269, 261, 260), (270, 271, 273, 272), (272, 273, 275, 274), (272, 274, 276, 278, 270), (271, 279, 277, 275, 273), (274, 275, 277, 276), (276, 277, 279, 278), (278, 279, 271, 270), (280, 281, 283, 282), (282, 283, 285, 284), (282, 284, 286, 288, 280), (281, 289, 287, 285, 283), (284, 285, 287, 286), (286, 287, 289, 288), (288, 289, 281, 280), (290, 291, 293, 292), (292, 293, 295, 294), (292, 294, 296, 298, 290), (291, 299, 297, 295, 293), (294, 295, 297, 296), (296, 297, 299, 298), (298, 299, 291, 290), (300, 301, 303, 302), (302, 303, 305, 304), (302, 304, 306, 308, 300), (301, 309, 307, 305, 303), (304, 305, 307, 306), (306, 307, 309, 308), (308, 309, 301, 300), (310, 311, 313, 312), (312, 313, 315, 314), (312, 314, 316, 318, 310), (311, 319, 317, 315, 313), (314, 315, 317, 316), (316, 317, 319, 318), (318, 319, 311, 310), (320, 321, 323, 322), (322, 323, 325, 324), (322, 324, 326, 328, 320), (321, 329, 327, 325, 323), (324, 325, 327, 326), (326, 327, 329, 328), (328, 329, 321, 320), (330, 331, 333, 332), (332, 333, 335, 334), (332, 334, 336, 338, 330), (331, 339, 337, 335, 333), (334, 335, 337, 336), (336, 337, 339, 338), (338, 339, 331, 330), (340, 341, 343, 342), (342, 343, 345, 344), (342, 344, 346, 348, 340), (341, 349, 347, 345, 343), (344, 345, 347, 346), (346, 347, 349, 348), (348, 349, 341, 340), (350, 351, 353, 352), (352, 353, 355, 354), (352, 354, 356, 358, 350), (351, 359, 357, 355, 353), (354, 355, 357, 356), (356, 357, 359, 358), (358, 359, 351, 350), (360, 361, 363, 362), (362, 363, 365, 364), (362, 364, 366, 368, 360), (361, 369, 367, 365, 363), (364, 365, 367, 366), (366, 367, 369, 368), (368, 369, 361, 360), (370, 371, 373, 372), (372, 373, 375, 374), (372, 374, 376, 378, 370), (371, 379, 377, 375, 373), (374, 375, 377, 376), (376, 377, 379, 378), (378, 379, 371, 370), (380, 381, 383, 382), (382, 383, 385, 384), (382, 384, 386, 388, 380), (381, 389, 387, 385, 383), (384, 385, 387, 386), (386, 387, 389, 388), (388, 389, 381, 380), (390, 391, 393, 392), (392, 393, 395, 394), (392, 394, 396, 398, 390), (391, 399, 397, 395, 393), (394, 395, 397, 396), (396, 397, 399, 398), (398, 399, 391, 390), (400, 401, 403, 402), (402, 403, 405, 404), (402, 404, 406, 408, 400), (401, 409, 407, 405, 403), (404, 405, 407, 406), (406, 407, 409, 408), (408, 409, 401, 400), (410, 411, 413, 412), (412, 413, 415, 414), (412, 414, 416, 418, 410), (411, 419, 417, 415, 413), (414, 415, 417, 416), (416, 417, 419, 418), (418, 419, 411, 410), (420, 421, 423, 422), (422, 423, 425, 424), (422, 424, 426, 428, 420), (421, 429, 427, 425, 423), (424, 425, 427, 426), (426, 427, 429, 428), (428, 429, 421, 420), (430, 431, 433, 432), (432, 433, 435, 434), (432, 434, 436, 438, 430), (431, 439, 437, 435, 433), (434, 435, 437, 436), (436, 437, 439, 438), (438, 439, 431, 430), (440, 441, 443, 442), (442, 443, 445, 444), (442, 444, 446, 448, 440), (441, 449, 447, 445, 443), (444, 445, 447, 446), (446, 447, 449, 448), (448, 449, 441, 440), (450, 451, 453, 452), (452, 453, 455, 454), (452, 454, 456, 458, 450), (451, 459, 457, 455, 453), (454, 455, 457, 456), (456, 457, 459, 458), (458, 459, 451, 450), (460, 461, 463, 462), (462, 463, 465, 464), (462, 464, 466, 468, 460), (461, 469, 467, 465, 463), (464, 465, 467, 466), (466, 467, 469, 468), (468, 469, 461, 460), (470, 471, 473, 472), (472, 473, 475, 474), (472, 474, 476, 478, 470), (471, 479, 477, 475, 473), (474, 475, 477, 476), (476, 477, 479, 478), (478, 479, 471, 470)])
_uv = me_cube_001.uv_layers.new(name='UVMap')
_uv.uv.foreach_set('vector', [0.9181, 0.7336, 0.9181, 0.7171, 0.9696, 0.7171, 0.9696, 0.7336, 0.8908, 0.5735, 0.8744, 0.5735, 0.8744, 0.5221, 0.8908, 0.5221, 0.08475, 0.771, 0.06884, 0.82, 0.01738, 0.82, 0.00148, 0.771, 0.04311, 0.7408, 0.7329, 0.1628, 0.6912, 0.1326, 0.7071, 0.08362, 0.7586, 0.08362, 0.7745, 0.1326, 0.09394, 0.9586, 0.09394, 0.9751, 0.04248, 0.9751, 0.04248, 0.9586, 0.89, 0.3411, 0.9065, 0.3411, 0.9065, 0.3926, 0.89, 0.3926, 0.723, 0.9791, 0.723, 0.9627, 0.7745, 0.9627, 0.7745, 0.9791, 0.1513, 0.9751, 0.1513, 0.9586, 0.2028, 0.9586, 0.2028, 0.9751, 0.02014, 0.9288, 0.003704, 0.9288, 0.003704, 0.8773, 0.02014, 0.8773, 0.7745, 0.5246, 0.7586, 0.5735, 0.7071, 0.5735, 0.6912, 0.5246, 0.7329, 0.4943, 0.7329, 0.3271, 0.6912, 0.2969, 0.7071, 0.2479, 0.7586, 0.2479, 0.7745, 0.2969, 0.6657, 0.9627, 0.6657, 0.9791, 0.6142, 0.9791, 0.6142, 0.9627, 0.9094, 0.3411, 0.9259, 0.3411, 0.9259, 0.3926, 0.9094, 0.3926, 0.9025, 0.1351, 0.9025, 0.1187, 0.9539, 0.1187, 0.9539, 0.1351, 0.369, 0.9751, 0.369, 0.9586, 0.4204, 0.9586, 0.4204, 0.9751, 0.8714, 0.483, 0.855, 0.483, 0.855, 0.4316, 0.8714, 0.4316, 0.5158, 0.6889, 0.4999, 0.7378, 0.4485, 0.7378, 0.4326, 0.6889, 0.4742, 0.6586, 0.7329, 0.4914, 0.6912, 0.4611, 0.7071, 0.4122, 0.7586, 0.4122, 0.7745, 0.4611, 0.9377, 0.9627, 0.9377, 0.9791, 0.8863, 0.9791, 0.8863, 0.9627, 0.9251, 0.2323, 0.9415, 0.2323, 0.9415, 0.2837, 0.9251, 0.2837, 0.9218, 0.7613, 0.9218, 0.7449, 0.9733, 0.7449, 0.9733, 0.7613, 0.2057, 0.9751, 0.2057, 0.9586, 0.2572, 0.9586, 0.2572, 0.9751, 0.6031, 0.9519, 0.5866, 0.9519, 0.5866, 0.9005, 0.6031, 0.9005, 0.8607, 0.196, 0.8448, 0.245, 0.7934, 0.245, 0.7775, 0.196, 0.8191, 0.1658, 0.815, 0.6557, 0.7734, 0.6254, 0.7893, 0.5765, 0.8407, 0.5765, 0.8566, 0.6254, 0.5293, 0.9586, 0.5293, 0.9751, 0.4778, 0.9751, 0.4778, 0.9586, 0.9094, 0.827, 0.9259, 0.827, 0.9259, 0.8785, 0.9094, 0.8785, 0.8319, 0.9791, 0.8319, 0.9627, 0.8833, 0.9627, 0.8833, 0.9791, 0.7775, 0.9016, 0.7775, 0.8852, 0.8289, 0.8852, 0.8289, 0.9016, 0.8714, 0.5735, 0.855, 0.5735, 0.855, 0.5221, 0.8714, 0.5221, 0.7704, 0.6067, 0.7545, 0.6557, 0.7031, 0.6557, 0.6872, 0.6067, 0.7288, 0.5765, 0.7329, 0.7419, 0.6912, 0.7117, 0.7071, 0.6627, 0.7586, 0.6627, 0.7745, 0.7117, 0.7745, 0.9433, 0.7745, 0.9598, 0.723, 0.9598, 0.723, 0.9433, 0.8637, 0.08362, 0.8801, 0.08362, 0.8801, 0.1351, 0.8637, 0.1351, 0.3146, 0.8587, 0.3146, 0.8423, 0.366, 0.8423, 0.366, 0.8587, 0.8637, 0.7336, 0.8637, 0.7171, 0.9151, 0.7171, 0.9151, 0.7336, 0.8133, 0.483, 0.7968, 0.483, 0.7968, 0.4316, 0.8133, 0.4316, 0.171, 0.771, 0.1551, 0.82, 0.1036, 0.82, 0.0877, 0.771, 0.1293, 0.7408, 0.388, 0.7378, 0.3464, 0.7076, 0.3623, 0.6586, 0.4137, 0.6586, 0.4296, 0.7076, 0.09394, 0.9392, 0.09394, 0.9557, 0.04248, 0.9557, 0.04248, 0.9392, 0.8637, 0.138, 0.8801, 0.138, 0.8801, 0.1895, 0.8637, 0.1895, 0.3146, 0.8394, 0.3146, 0.8229, 0.366, 0.8229, 0.366, 0.8394, 0.2057, 0.8975, 0.2057, 0.8811, 0.2572, 0.8811, 0.2572, 0.8975, 0.7939, 0.5735, 0.7775, 0.5735, 0.7775, 0.5221, 0.7939, 0.5221, 0.6021, 0.6889, 0.5862, 0.7378, 0.5347, 0.7378, 0.5188, 0.6889, 0.5604, 0.6586, 0.4742, 0.82, 0.4326, 0.7897, 0.4485, 0.7408, 0.4999, 0.7408, 0.5158, 0.7897, 0.4748, 0.9392, 0.4748, 0.9557, 0.4234, 0.9557, 0.4234, 0.9392, 0.8637, 0.1935, 0.8801, 0.1935, 0.8801, 0.245, 0.8637, 0.245, 0.369, 0.9363, 0.369, 0.9199, 0.4204, 0.9199, 0.4204, 0.9363, 0.8319, 0.921, 0.8319, 0.9045, 0.8833, 0.9045, 0.8833, 0.921, 0.8327, 0.483, 0.8162, 0.483, 0.8162, 0.4316, 0.8327, 0.4316, 0.8607, 0.03173, 0.8448, 0.08067, 0.7934, 0.08067, 0.7775, 0.03173, 0.8191, 0.001477, 0.6467, 0.824, 0.605, 0.7938, 0.6209, 0.7449, 0.6724, 0.7449, 0.6883, 0.7938, 0.7201, 0.9433, 0.7201, 0.9598, 0.6686, 0.9598, 0.6686, 0.9433, 0.7581, 0.827, 0.7745, 0.827, 0.7745, 0.8785, 0.7581, 0.8785, 0.3146, 0.9363, 0.3146, 0.9199, 0.366, 0.9199, 0.366, 0.9363, 0.9025, 0.1001, 0.9025, 0.08362, 0.9539, 0.08362, 0.9539, 0.1001, 0.9065, 0.8785, 0.89, 0.8785, 0.89, 0.827, 0.9065, 0.827, 0.2572, 0.771, 0.2413, 0.82, 0.1898, 0.82, 0.1739, 0.771, 0.2156, 0.7408, 0.6467, 0.5735, 0.605, 0.5433, 0.6209, 0.4943, 0.6724, 0.4943, 0.6883, 0.5433, 0.8833, 0.9433, 0.8833, 0.9598, 0.8319, 0.9598, 0.8319, 0.9433, 0.8706, 0.2867, 0.8871, 0.2867, 0.8871, 0.3381, 0.8706, 0.3381, 0.1513, 0.8975, 0.1513, 0.8811, 0.2028, 0.8811, 0.2028, 0.8975, 0.4778, 0.9557, 0.4778, 0.9392, 0.5293, 0.9392, 0.5293, 0.9557, 0.8801, 0.7963, 0.8637, 0.7963, 0.8637, 0.7449, 0.8801, 0.7449, 0.3434, 0.6889, 0.3275, 0.7378, 0.276, 0.7378, 0.2601, 0.6889, 0.3018, 0.6586, 0.7329, 0.4092, 0.6912, 0.379, 0.7071, 0.3301, 0.7586, 0.3301, 0.7745, 0.379, 0.4204, 0.9392, 0.4204, 0.9557, 0.369, 0.9557, 0.369, 0.9392, 0.7775, 0.4316, 0.7939, 0.4316, 0.7939, 0.483, 0.7775, 0.483, 0.5322, 0.8587, 0.5322, 0.8423, 0.5837, 0.8423, 0.5837, 0.8587, 0.2057, 0.9363, 0.2057, 0.9199, 0.2572, 0.9199, 0.2572, 0.9363, 0.8995, 0.08067, 0.8831, 0.08067, 0.8831, 0.02921, 0.8995, 0.02921, 0.7745, 0.196, 0.7586, 0.245, 0.7071, 0.245, 0.6912, 0.196, 0.7329, 0.1658, 0.1293, 0.7378, 0.0877, 0.7076, 0.1036, 0.6586, 0.1551, 0.6586, 0.171, 0.7076, 0.366, 0.9392, 0.366, 0.9557, 0.3146, 0.9557, 0.3146, 0.9392, 0.8162, 0.5221, 0.8327, 0.5221, 0.8327, 0.5735, 0.8162, 0.5735, 0.369, 0.8781, 0.369, 0.8617, 0.4204, 0.8617, 0.4204, 0.8781, 0.4234, 0.9363, 0.4234, 0.9199, 0.4748, 0.9199, 0.4748, 0.9363, 0.8521, 0.483, 0.8356, 0.483, 0.8356, 0.4316, 0.8521, 0.4316, 0.8607, 0.1139, 0.8448, 0.1628, 0.7934, 0.1628, 0.7775, 0.1139, 0.8191, 0.08362, 0.7329, 0.824, 0.6912, 0.7938, 0.7071, 0.7449, 0.7586, 0.7449, 0.7745, 0.7938, 0.9539, 0.06424, 0.9539, 0.08067, 0.9025, 0.08067, 0.9025, 0.06424, 0.7968, 0.5221, 0.8133, 0.5221, 0.8133, 0.5735, 0.7968, 0.5735, 0.8863, 0.9598, 0.8863, 0.9433, 0.9377, 0.9433, 0.9377, 0.9598, 0.9111, 0.5765, 0.9111, 0.5929, 0.8596, 0.5929, 0.8596, 0.5765, 0.02014, 0.8744, 0.003704, 0.8744, 0.003704, 0.8229, 0.02014, 0.8229, 0.4326, 0.2969, 0.4485, 0.2479, 0.4999, 0.2479, 0.5158, 0.2969, 0.4742, 0.3271, 0.4742, 0.1658, 0.5158, 0.196, 0.4999, 0.245, 0.4485, 0.245, 0.4326, 0.196, 0.1513, 0.9363, 0.1513, 0.9199, 0.2028, 0.9199, 0.2028, 0.9363, 0.8744, 0.4316, 0.8908, 0.4316, 0.8908, 0.483, 0.8744, 0.483, 0.3116, 0.8229, 0.3116, 0.8394, 0.2601, 0.8394, 0.2601, 0.8229, 0.4204, 0.8811, 0.4204, 0.8975, 0.369, 0.8975, 0.369, 0.8811, 0.8677, 0.3926, 0.8513, 0.3926, 0.8513, 0.3411, 0.8677, 0.3411, 0.0877, 0.4611, 0.1036, 0.4122, 0.1551, 0.4122, 0.171, 0.4611, 0.1293, 0.4914, 0.388, 0.001477, 0.4296, 0.03173, 0.4137, 0.08067, 0.3623, 0.08067, 0.3464, 0.03173, 0.7775, 0.921, 0.7775, 0.9045, 0.8289, 0.9045, 0.8289, 0.921, 0.9057, 0.2323, 0.9221, 0.2323, 0.9221, 0.2837, 0.9057, 0.2837, 0.8289, 0.827, 0.8289, 0.8434, 0.7775, 0.8434, 0.7775, 0.827, 0.4748, 0.8229, 0.4748, 0.8394, 0.4234, 0.8394, 0.4234, 0.8229, 0.8521, 0.5735, 0.8356, 0.5735, 0.8356, 0.5221, 0.8521, 0.5221, 0.3464, 0.4611, 0.3623, 0.4122, 0.4137, 0.4122, 0.4296, 0.4611, 0.388, 0.4914, 0.388, 0.1658, 0.4296, 0.196, 0.4137, 0.245, 0.3623, 0.245, 0.3464, 0.196, 0.2601, 0.9363, 0.2601, 0.9199, 0.3116, 0.9199, 0.3116, 0.9363, 0.8831, 0.6627, 0.8995, 0.6627, 0.8995, 0.7142, 0.8831, 0.7142, 0.6883, 0.827, 0.6883, 0.8434, 0.6368, 0.8434, 0.6368, 0.827, 0.366, 0.8617, 0.366, 0.8781, 0.3146, 0.8781, 0.3146, 0.8617, 0.03952, 0.8744, 0.02309, 0.8744, 0.02309, 0.8229, 0.03952, 0.8229, 0.5188, 0.2969, 0.5347, 0.2479, 0.5862, 0.2479, 0.6021, 0.2969, 0.5604, 0.3271, 0.5604, 0.1658, 0.6021, 0.196, 0.5862, 0.245, 0.5347, 0.245, 0.5188, 0.196, 0.6686, 0.921, 0.6686, 0.9045, 0.7201, 0.9045, 0.7201, 0.921, 0.8831, 0.7449, 0.8995, 0.7449, 0.8995, 0.7963, 0.8831, 0.7963, 0.09394, 0.8811, 0.09394, 0.8975, 0.04248, 0.8975, 0.04248, 0.8811, 0.5293, 0.8423, 0.5293, 0.8587, 0.4778, 0.8587, 0.4778, 0.8423, 0.876, 0.6557, 0.8596, 0.6557, 0.8596, 0.6042, 0.876, 0.6042, 0.2601, 0.4611, 0.276, 0.4122, 0.3275, 0.4122, 0.3434, 0.4611, 0.3018, 0.4914, 0.04311, 0.3301, 0.08474, 0.3603, 0.06884, 0.4092, 0.01738, 0.4092, 0.001478, 0.3603, 0.2601, 0.9557, 0.2601, 0.9392, 0.3116, 0.9392, 0.3116, 0.9557, 0.605, 0.827, 0.6215, 0.827, 0.6215, 0.8785, 0.605, 0.8785, 0.9498, 0.6392, 0.9498, 0.6557, 0.8984, 0.6557, 0.8984, 0.6392, 0.6883, 0.8464, 0.6883, 0.8628, 0.6368, 0.8628, 0.6368, 0.8464, 0.8483, 0.3926, 0.8319, 0.3926, 0.8319, 0.3411, 0.8483, 0.3411, 0.1739, 0.379, 0.1898, 0.3301, 0.2413, 0.3301, 0.2572, 0.379, 0.2156, 0.4092, 0.3018, 0.2479, 0.3434, 0.2782, 0.3275, 0.3271, 0.276, 0.3271, 0.2601, 0.2782, 0.2057, 0.9557, 0.2057, 0.9392, 0.2572, 0.9392, 0.2572, 0.9557, 0.8706, 0.827, 0.8871, 0.827, 0.8871, 0.8785, 0.8706, 0.8785, 0.5837, 0.8617, 0.5837, 0.8781, 0.5322, 0.8781, 0.5322, 0.8617, 0.5293, 0.8229, 0.5293, 0.8394, 0.4778, 0.8394, 0.4778, 0.8229, 0.8677, 0.8785, 0.8513, 0.8785, 0.8513, 0.827, 0.8677, 0.827, 0.0877, 0.379, 0.1036, 0.3301, 0.1551, 0.3301, 0.171, 0.379, 0.1293, 0.4092, 0.3018, 0.3301, 0.3434, 0.3603, 0.3275, 0.4092, 0.276, 0.4092, 0.2601, 0.3603, 0.9181, 0.824, 0.9181, 0.8076, 0.9696, 0.8076, 0.9696, 0.824, 0.8706, 0.3411, 0.8871, 0.3411, 0.8871, 0.3926, 0.8706, 0.3926, 0.9539, 0.6627, 0.9539, 0.6791, 0.9025, 0.6791, 0.9025, 0.6627, 0.09394, 0.8229, 0.09394, 0.8394, 0.04248, 0.8394, 0.04248, 0.8229, 0.8801, 0.7142, 0.8637, 0.7142, 0.8637, 0.6627, 0.8801, 0.6627, 0.1739, 0.5433, 0.1898, 0.4943, 0.2413, 0.4943, 0.2572, 0.5433, 0.2156, 0.5735, 0.5604, 0.08362, 0.6021, 0.1139, 0.5862, 0.1628, 0.5347, 0.1628, 0.5188, 0.1139, 0.1513, 0.9557, 0.1513, 0.9392, 0.2028, 0.9392, 0.2028, 0.9557, 0.8319, 0.827, 0.8483, 0.827, 0.8483, 0.8785, 0.8319, 0.8785, 0.5837, 0.9199, 0.5837, 0.9363, 0.5322, 0.9363, 0.5322, 0.9199, 0.366, 0.9586, 0.366, 0.9751, 0.3146, 0.9751, 0.3146, 0.9586, 0.9733, 0.7142, 0.9569, 0.7142, 0.9569, 0.6627, 0.9733, 0.6627, 0.001478, 0.4611, 0.01738, 0.4122, 0.06884, 0.4122, 0.08474, 0.4611, 0.04311, 0.4914, 0.4742, 0.08362, 0.5158, 0.1139, 0.4999, 0.1628, 0.4485, 0.1628, 0.4326, 0.1139, 0.4778, 0.9944, 0.4778, 0.978, 0.5293, 0.978, 0.5293, 0.9944, 0.9601, 0.9045, 0.9765, 0.9045, 0.9765, 0.956, 0.9601, 0.956, 0.3116, 0.978, 0.3116, 0.9944, 0.2601, 0.9944, 0.2601, 0.978, 0.4748, 0.9586, 0.4748, 0.9751, 0.4234, 0.9751, 0.4234, 0.9586, 0.9646, 0.5735, 0.9482, 0.5735, 0.9482, 0.5221, 0.9646, 0.5221, 0.3464, 0.379, 0.3623, 0.3301, 0.4137, 0.3301, 0.4296, 0.379, 0.388, 0.4092, 0.4742, 0.3301, 0.5158, 0.3603, 0.4999, 0.4092, 0.4485, 0.4092, 0.4326, 0.3603, 0.723, 0.9985, 0.723, 0.9821, 0.7745, 0.9821, 0.7745, 0.9985, 0.9445, 0.2867, 0.9609, 0.2867, 0.9609, 0.3381, 0.9445, 0.3381, 0.2572, 0.978, 0.2572, 0.9944, 0.2057, 0.9944, 0.2057, 0.978, 0.5837, 0.9586, 0.5837, 0.9751, 0.5322, 0.9751, 0.5322, 0.9586, 0.9609, 0.2837, 0.9444, 0.2837, 0.9444, 0.2323, 0.9609, 0.2323, 0.2601, 0.05042, 0.276, 0.001477, 0.3275, 0.001477, 0.3434, 0.05042, 0.3018, 0.08067, 0.388, 0.08362, 0.4296, 0.1139, 0.4137, 0.1628, 0.3623, 0.1628, 0.3464, 0.1139, 0.1513, 0.9944, 0.1513, 0.978, 0.2028, 0.978, 0.2028, 0.9944, 0.9569, 0.1574, 0.9733, 0.1574, 0.9733, 0.2089, 0.9569, 0.2089, 0.366, 0.978, 0.366, 0.9944, 0.3146, 0.9944, 0.3146, 0.978, 0.9539, 0.04485, 0.9539, 0.06128, 0.9025, 0.06128, 0.9025, 0.04485, 0.9571, 0.956, 0.9407, 0.956, 0.9407, 0.9045, 0.9571, 0.9045, 0.0877, 0.5433, 0.1036, 0.4943, 0.1551, 0.4943, 0.171, 0.5433, 0.1293, 0.5735, 0.5604, 0.001477, 0.6021, 0.03173, 0.5862, 0.08067, 0.5347, 0.08067, 0.5188, 0.03173, 0.4234, 0.9944, 0.4234, 0.978, 0.4748, 0.978, 0.4748, 0.9944, 0.9569, 0.06424, 0.9733, 0.06424, 0.9733, 0.1157, 0.9569, 0.1157, 0.9922, 0.8852, 0.9922, 0.9016, 0.9407, 0.9016, 0.9407, 0.8852, 0.9733, 0.7799, 0.9733, 0.7963, 0.9218, 0.7963, 0.9218, 0.7799, 0.9692, 0.6557, 0.9528, 0.6557, 0.9528, 0.6042, 0.9692, 0.6042, 0.001477, 0.05042, 0.01738, 0.001477, 0.06884, 0.001477, 0.08474, 0.05042, 0.04311, 0.08067, 0.04311, 0.1658, 0.08474, 0.196, 0.06884, 0.245, 0.01738, 0.245, 0.001477, 0.196, 0.369, 0.9944, 0.369, 0.978, 0.4204, 0.978, 0.4204, 0.9944, 0.9288, 0.827, 0.9452, 0.827, 0.9452, 0.8785, 0.9288, 0.8785, 0.9696, 0.00982, 0.9696, 0.02625, 0.9181, 0.02625, 0.9181, 0.00982, 0.3116, 0.9586, 0.3116, 0.9751, 0.2601, 0.9751, 0.2601, 0.9586, 0.03952, 0.9288, 0.02309, 0.9288, 0.02309, 0.8773, 0.03952, 0.8773, 0.0877, 0.05042, 0.1036, 0.001477, 0.1551, 0.001477, 0.171, 0.05042, 0.1293, 0.08067, 0.1293, 0.08362, 0.171, 0.1139, 0.1551, 0.1628, 0.1036, 0.1628, 0.0877, 0.1139, 0.09689, 0.9944, 0.09689, 0.978, 0.1484, 0.978, 0.1484, 0.9944, 0.9482, 0.827, 0.9646, 0.827, 0.9646, 0.8785, 0.9482, 0.8785, 0.9922, 0.9627, 0.9922, 0.9791, 0.9407, 0.9791, 0.9407, 0.9627, 0.9889, 0.2118, 0.9889, 0.2283, 0.9375, 0.2283, 0.9375, 0.2118, 0.9646, 0.5191, 0.9482, 0.5191, 0.9482, 0.4677, 0.9646, 0.4677, 0.0877, 0.2147, 0.1036, 0.1658, 0.1551, 0.1658, 0.171, 0.2147, 0.1293, 0.245, 0.04311, 0.08362, 0.08474, 0.1139, 0.06884, 0.1628, 0.01738, 0.1628, 0.001477, 0.1139, 0.5322, 0.9944, 0.5322, 0.978, 0.5837, 0.978, 0.5837, 0.9944, 0.9288, 0.3411, 0.9452, 0.3411, 0.9452, 0.3926, 0.9288, 0.3926, 0.9889, 0.138, 0.9889, 0.1545, 0.9375, 0.1545, 0.9375, 0.138, 0.1484, 0.9586, 0.1484, 0.9751, 0.09689, 0.9751, 0.09689, 0.9586, 0.9646, 0.3926, 0.9482, 0.3926, 0.9482, 0.3411, 0.9646, 0.3411, 0.1739, 0.1326, 0.1898, 0.08362, 0.2413, 0.08362, 0.2572, 0.1326, 0.2156, 0.1628, 0.2156, 0.001477, 0.2572, 0.03173, 0.2413, 0.08067, 0.1898, 0.08067, 0.1739, 0.03173, 0.04248, 0.9944, 0.04248, 0.978, 0.09394, 0.978, 0.09394, 0.9944, 0.9482, 0.4132, 0.9646, 0.4132, 0.9646, 0.4647, 0.9482, 0.4647, 0.7201, 0.9627, 0.7201, 0.9791, 0.6686, 0.9791, 0.6686, 0.9627, 0.9025, 0.6985, 0.9025, 0.6821, 0.9539, 0.6821, 0.9539, 0.6985, 0.8995, 0.2089, 0.8831, 0.2089, 0.8831, 0.1574, 0.8995, 0.1574, 0.6883, 0.4424, 0.6724, 0.4914, 0.6209, 0.4914, 0.605, 0.4424, 0.6467, 0.4122, 0.6467, 0.4092, 0.605, 0.379, 0.6209, 0.3301, 0.6724, 0.3301, 0.6883, 0.379, 0.5837, 0.9392, 0.5837, 0.9557, 0.5322, 0.9557, 0.5322, 0.9392, 0.879, 0.6042, 0.8954, 0.6042, 0.8954, 0.6557, 0.879, 0.6557, 0.8319, 0.5191, 0.8319, 0.5027, 0.8833, 0.5027, 0.8833, 0.5191, 0.6142, 0.9598, 0.6142, 0.9433, 0.6657, 0.9433, 0.6657, 0.9598, 0.8801, 0.08067, 0.8637, 0.08067, 0.8637, 0.02921, 0.8801, 0.02921, 0.08475, 0.6889, 0.06884, 0.7378, 0.01738, 0.7378, 0.00148, 0.6889, 0.04311, 0.6586, 0.6467, 0.7419, 0.605, 0.7117, 0.6209, 0.6627, 0.6724, 0.6627, 0.6883, 0.7117, 0.8289, 0.9433, 0.8289, 0.9598, 0.7775, 0.9598, 0.7775, 0.9433, 0.9025, 0.7449, 0.9189, 0.7449, 0.9189, 0.7963, 0.9025, 0.7963, 0.3146, 0.8975, 0.3146, 0.8811, 0.366, 0.8811, 0.366, 0.8975, 0.8319, 0.2643, 0.8319, 0.2479, 0.8833, 0.2479, 0.8833, 0.2643, 0.9027, 0.2837, 0.8863, 0.2837, 0.8863, 0.2323, 0.9027, 0.2323, 0.6883, 0.2782, 0.6724, 0.3271, 0.6209, 0.3271, 0.605, 0.2782, 0.6467, 0.2479, 0.2156, 0.7378, 0.1739, 0.7076, 0.1898, 0.6586, 0.2413, 0.6586, 0.2572, 0.7076, 0.5293, 0.9005, 0.5293, 0.9169, 0.4778, 0.9169, 0.4778, 0.9005, 0.8831, 0.08362, 0.8995, 0.08362, 0.8995, 0.1351, 0.8831, 0.1351, 0.8831, 0.2283, 0.8831, 0.2118, 0.9345, 0.2118, 0.9345, 0.2283, 0.04248, 0.9363, 0.04248, 0.9199, 0.09394, 0.9199, 0.09394, 0.9363, 0.8483, 0.3381, 0.8319, 0.3381, 0.8319, 0.2867, 0.8483, 0.2867, 0.8607, 0.7751, 0.8448, 0.824, 0.7934, 0.824, 0.7775, 0.7751, 0.8191, 0.7449, 0.8191, 0.7419, 0.7775, 0.7117, 0.7934, 0.6627, 0.8448, 0.6627, 0.8607, 0.7117, 0.7745, 0.9239, 0.7745, 0.9404, 0.723, 0.9404, 0.723, 0.9239, 0.8513, 0.2867, 0.8677, 0.2867, 0.8677, 0.3381, 0.8513, 0.3381, 0.4778, 0.9363, 0.4778, 0.9199, 0.5293, 0.9199, 0.5293, 0.9363, 0.9151, 0.8076, 0.9151, 0.824, 0.8637, 0.824, 0.8637, 0.8076, 0.3146, 0.9169, 0.3146, 0.9005, 0.366, 0.9005, 0.366, 0.9169, 0.2601, 0.771, 0.3018, 0.7408, 0.3434, 0.771, 0.3275, 0.82, 0.276, 0.82, 0.5604, 0.5765, 0.6021, 0.6067, 0.5862, 0.6557, 0.5347, 0.6557, 0.5188, 0.6067, 0.8938, 0.5385, 0.8938, 0.5221, 0.9452, 0.5221, 0.9452, 0.5385, 0.9655, 0.5765, 0.9655, 0.5929, 0.914, 0.5929, 0.914, 0.5765, 0.1484, 0.9005, 0.1484, 0.9169, 0.09689, 0.9169, 0.09689, 0.9005, 0.8833, 0.2673, 0.8833, 0.2837, 0.8319, 0.2837, 0.8319, 0.2673, 0.2057, 0.9169, 0.2057, 0.9005, 0.2572, 0.9005, 0.2572, 0.9169, 0.5188, 0.4611, 0.5347, 0.4122, 0.5862, 0.4122, 0.6021, 0.4611, 0.5604, 0.4914, 0.4742, 0.4943, 0.5158, 0.5246, 0.4999, 0.5735, 0.4485, 0.5735, 0.4326, 0.5246, 0.89, 0.3188, 0.89, 0.3023, 0.9415, 0.3023, 0.9415, 0.3188, 0.8289, 0.5027, 0.8289, 0.5191, 0.7775, 0.5191, 0.7775, 0.5027, 0.1484, 0.8811, 0.1484, 0.8975, 0.09689, 0.8975, 0.09689, 0.8811, 0.8289, 0.3107, 0.8289, 0.3271, 0.7775, 0.3271, 0.7775, 0.3107, 0.6142, 0.921, 0.6142, 0.9045, 0.6657, 0.9045, 0.6657, 0.921, 0.1739, 0.2147, 0.1898, 0.1658, 0.2413, 0.1658, 0.2572, 0.2147, 0.2156, 0.245, 0.388, 0.4943, 0.4296, 0.5246, 0.4137, 0.5735, 0.3623, 0.5735, 0.3464, 0.5246, 0.8938, 0.5735, 0.8938, 0.5571, 0.9452, 0.5571, 0.9452, 0.5735, 0.6657, 0.8852, 0.6657, 0.9016, 0.6142, 0.9016, 0.6142, 0.8852, 0.2572, 0.8423, 0.2572, 0.8587, 0.2057, 0.8587, 0.2057, 0.8423, 0.9151, 0.00982, 0.9151, 0.02625, 0.8637, 0.02625, 0.8637, 0.00982, 0.723, 0.921, 0.723, 0.9045, 0.7745, 0.9045, 0.7745, 0.921, 0.5188, 0.5433, 0.5347, 0.4943, 0.5862, 0.4943, 0.6021, 0.5433, 0.5604, 0.5735, 0.388, 0.5765, 0.4296, 0.6067, 0.4137, 0.6557, 0.3623, 0.6557, 0.3464, 0.6067, 0.89, 0.3381, 0.89, 0.3217, 0.9415, 0.3217, 0.9415, 0.3381, 0.3116, 0.9005, 0.3116, 0.9169, 0.2601, 0.9169, 0.2601, 0.9005, 0.4748, 0.8811, 0.4748, 0.8975, 0.4234, 0.8975, 0.4234, 0.8811, 0.9345, 0.138, 0.9345, 0.1545, 0.8831, 0.1545, 0.8831, 0.138, 0.6912, 0.8822, 0.6912, 0.8658, 0.7427, 0.8658, 0.7427, 0.8822, 0.3464, 0.7897, 0.3623, 0.7408, 0.4137, 0.7408, 0.4296, 0.7897, 0.388, 0.82, 0.6467, 0.1658, 0.6883, 0.196, 0.6724, 0.245, 0.6209, 0.245, 0.605, 0.196, 0.8938, 0.483, 0.8938, 0.4666, 0.9452, 0.4666, 0.9452, 0.483, 0.9498, 0.6042, 0.9498, 0.6207, 0.8984, 0.6207, 0.8984, 0.6042, 0.8289, 0.3301, 0.8289, 0.3465, 0.7775, 0.3465, 0.7775, 0.3301, 0.7201, 0.8852, 0.7201, 0.9016, 0.6686, 0.9016, 0.6686, 0.8852, 0.04248, 0.8781, 0.04248, 0.8617, 0.09394, 0.8617, 0.09394, 0.8781, 0.001477, 0.2969, 0.01738, 0.2479, 0.06884, 0.2479, 0.08474, 0.2969, 0.04311, 0.3271, 0.3018, 0.4943, 0.3434, 0.5246, 0.3275, 0.5735, 0.276, 0.5735, 0.2601, 0.5246, 0.9025, 0.2089, 0.9025, 0.1925, 0.9539, 0.1925, 0.9539, 0.2089, 0.4748, 0.8423, 0.4748, 0.8587, 0.4234, 0.8587, 0.4234, 0.8423, 0.8833, 0.4122, 0.8833, 0.4286, 0.8319, 0.4286, 0.8319, 0.4122, 0.1484, 0.8617, 0.1484, 0.8781, 0.09689, 0.8781, 0.09689, 0.8617, 0.7775, 0.4286, 0.7775, 0.4122, 0.8289, 0.4122, 0.8289, 0.4286, 0.3464, 0.2969, 0.3623, 0.2479, 0.4137, 0.2479, 0.4296, 0.2969, 0.388, 0.3271, 0.3018, 0.1658, 0.3434, 0.196, 0.3275, 0.245, 0.276, 0.245, 0.2601, 0.196, 0.9025, 0.1739, 0.9025, 0.1574, 0.9539, 0.1574, 0.9539, 0.1739, 0.1484, 0.8229, 0.1484, 0.8394, 0.09689, 0.8394, 0.09689, 0.8229, 0.7745, 0.8852, 0.7745, 0.9016, 0.723, 0.9016, 0.723, 0.8852, 0.8289, 0.8464, 0.8289, 0.8628, 0.7775, 0.8628, 0.7775, 0.8464, 0.2057, 0.8394, 0.2057, 0.8229, 0.2572, 0.8229, 0.2572, 0.8394, 0.4326, 0.6254, 0.4485, 0.5765, 0.4999, 0.5765, 0.5158, 0.6254, 0.4742, 0.6557, 0.3018, 0.5765, 0.3434, 0.6067, 0.3275, 0.6557, 0.276, 0.6557, 0.2601, 0.6067, 0.09689, 0.9557, 0.09689, 0.9392, 0.1484, 0.9392, 0.1484, 0.9557, 0.8289, 0.2479, 0.8289, 0.2643, 0.7775, 0.2643, 0.7775, 0.2479, 0.5837, 0.8229, 0.5837, 0.8394, 0.5322, 0.8394, 0.5322, 0.8229, 0.6883, 0.8658, 0.6883, 0.8822, 0.6368, 0.8822, 0.6368, 0.8658, 0.1513, 0.9169, 0.1513, 0.9005, 0.2028, 0.9005, 0.2028, 0.9169, 0.605, 0.05042, 0.6209, 0.001477, 0.6724, 0.001477, 0.6883, 0.05042, 0.6467, 0.08067, 0.6467, 0.08362, 0.6883, 0.1139, 0.6724, 0.1628, 0.6209, 0.1628, 0.605, 0.1139, 0.8863, 0.9404, 0.8863, 0.9239, 0.9377, 0.9239, 0.9377, 0.9404, 0.2028, 0.8617, 0.2028, 0.8781, 0.1513, 0.8781, 0.1513, 0.8617, 0.7427, 0.8464, 0.7427, 0.8628, 0.6912, 0.8628, 0.6912, 0.8464, 0.09394, 0.8423, 0.09394, 0.8587, 0.04248, 0.8587, 0.04248, 0.8423, 0.4234, 0.9169, 0.4234, 0.9005, 0.4748, 0.9005, 0.4748, 0.9169, 0.4326, 0.4611, 0.4485, 0.4122, 0.4999, 0.4122, 0.5158, 0.4611, 0.4742, 0.4914, 0.2156, 0.2479, 0.2572, 0.2782, 0.2413, 0.3271, 0.1898, 0.3271, 0.1739, 0.2782, 0.8319, 0.9404, 0.8319, 0.9239, 0.8833, 0.9239, 0.8833, 0.9404, 0.4204, 0.8229, 0.4204, 0.8394, 0.369, 0.8394, 0.369, 0.8229, 0.8289, 0.2673, 0.8289, 0.2837, 0.7775, 0.2837, 0.7775, 0.2673, 0.8289, 0.8658, 0.8289, 0.8822, 0.7775, 0.8822, 0.7775, 0.8658, 0.8319, 0.9016, 0.8319, 0.8852, 0.8833, 0.8852, 0.8833, 0.9016, 0.1739, 0.4611, 0.1898, 0.4122, 0.2413, 0.4122, 0.2572, 0.4611, 0.2156, 0.4914, 0.3018, 0.08362, 0.3434, 0.1139, 0.3275, 0.1628, 0.276, 0.1628, 0.2601, 0.1139, 0.6686, 0.9404, 0.6686, 0.9239, 0.7201, 0.9239, 0.7201, 0.9404, 0.3116, 0.8811, 0.3116, 0.8975, 0.2601, 0.8975, 0.2601, 0.8811, 0.2028, 0.8423, 0.2028, 0.8587, 0.1513, 0.8587, 0.1513, 0.8423, 0.4748, 0.8617, 0.4748, 0.8781, 0.4234, 0.8781, 0.4234, 0.8617, 0.4778, 0.8975, 0.4778, 0.8811, 0.5293, 0.8811, 0.5293, 0.8975, 0.001478, 0.6254, 0.01738, 0.5765, 0.06884, 0.5765, 0.08474, 0.6254, 0.04311, 0.6557, 0.2156, 0.5765, 0.2572, 0.6067, 0.2413, 0.6557, 0.1898, 0.6557, 0.1739, 0.6067, 0.8863, 0.9016, 0.8863, 0.8852, 0.9378, 0.8852, 0.9378, 0.9016, 0.8289, 0.3928, 0.8289, 0.4092, 0.7775, 0.4092, 0.7775, 0.3928, 0.8289, 0.3494, 0.8289, 0.3659, 0.7775, 0.3659, 0.7775, 0.3494, 0.9452, 0.4316, 0.9452, 0.448, 0.8938, 0.448, 0.8938, 0.4316, 0.4778, 0.8781, 0.4778, 0.8617, 0.5293, 0.8617, 0.5293, 0.8781, 0.605, 0.6439, 0.605, 0.5924, 0.654, 0.5765, 0.6842, 0.6181, 0.654, 0.6598, 0.5604, 0.7408, 0.6021, 0.771, 0.5862, 0.82, 0.5347, 0.82, 0.5188, 0.771, 0.6142, 0.9404, 0.6142, 0.9239, 0.6657, 0.9239, 0.6657, 0.9404, 0.1484, 0.9199, 0.1484, 0.9363, 0.09689, 0.9363, 0.09689, 0.9199, 0.8289, 0.3734, 0.8289, 0.3899, 0.7775, 0.3899, 0.7775, 0.3734, 0.9378, 0.5027, 0.9378, 0.5191, 0.8863, 0.5191, 0.8863, 0.5027, 0.2601, 0.8781, 0.2601, 0.8617, 0.3116, 0.8617, 0.3116, 0.8781, 0.001478, 0.5433, 0.01738, 0.4943, 0.06884, 0.4943, 0.08474, 0.5433, 0.04311, 0.5735, 0.1293, 0.5765, 0.171, 0.6067, 0.1551, 0.6557, 0.1036, 0.6557, 0.0877, 0.6067, 0.8863, 0.4286, 0.8863, 0.4122, 0.9378, 0.4122, 0.9378, 0.4286, 0.4204, 0.9005, 0.4204, 0.9169, 0.369, 0.9169, 0.369, 0.9005, 0.5837, 0.8811, 0.5837, 0.8975, 0.5322, 0.8975, 0.5322, 0.8811, 0.3116, 0.8423, 0.3116, 0.8587, 0.2601, 0.8587, 0.2601, 0.8423, 0.1513, 0.8394, 0.1513, 0.8229, 0.2028, 0.8229, 0.2028, 0.8394, 0.4326, 0.05042, 0.4485, 0.001477, 0.4999, 0.001477, 0.5158, 0.05042, 0.4742, 0.08067, 0.1293, 0.2479, 0.171, 0.2782, 0.1551, 0.3271, 0.1036, 0.3271, 0.0877, 0.2782, 0.8863, 0.921, 0.8863, 0.9045, 0.9378, 0.9045, 0.9378, 0.921, 0.09394, 0.9005, 0.09394, 0.9169, 0.04248, 0.9169, 0.04248, 0.9005, 0.8289, 0.2913, 0.8289, 0.3077, 0.7775, 0.3077, 0.7775, 0.2913, 0.2572, 0.8617, 0.2572, 0.8781, 0.2057, 0.8781, 0.2057, 0.8617, 0.5322, 0.9169, 0.5322, 0.9005, 0.5837, 0.9005, 0.5837, 0.9169, 0.5188, 0.379, 0.5347, 0.3301, 0.5862, 0.3301, 0.6021, 0.379, 0.5604, 0.4092, 0.7071, 0.001478, 0.7586, 0.001477, 0.7745, 0.05042, 0.7329, 0.08067, 0.6912, 0.05042, 0.7775, 0.9404, 0.7775, 0.9239, 0.8289, 0.9239, 0.8289, 0.9404, 0.4204, 0.8423, 0.4204, 0.8587, 0.369, 0.8587, 0.369, 0.8423, 0.7427, 0.827, 0.7427, 0.8434, 0.6912, 0.8434, 0.6912, 0.827])
me_cube_001.materials.append(mat_material)
me_cube_001.use_remesh_preserve_volume = False
me_cube_001.use_remesh_preserve_attributes = False
me_cube_001.use_mirror_vertex_groups = False
me_cube_001.update()
me_cube_007 = bpy.data.meshes.new('Cube.007')
me_cube_007.from_pydata([(-21.39, -15.23, 0.1263), (-21.39, 15.13, 0.1263), (21.42, 15.13, 0.1263), (21.42, -15.23, 0.1263), (21.42, 15.13, 1.716), (21.42, -15.23, 1.716), (-21.39, -15.23, 1.716), (-21.39, 15.13, 1.716)], [], [(6, 7, 1, 0), (4, 5, 3, 2), (5, 6, 0, 3), (0, 1, 2, 3), (5, 4, 7, 6), (7, 4, 2, 1)])
me_cube_007.use_remesh_preserve_volume = False
me_cube_007.use_remesh_preserve_attributes = False
me_cube_007.use_mirror_vertex_groups = False
me_cube_007.update()

# ---- objects
ob_ucx_crate_04 = bpy.data.objects.new('UCX_crate_04', me_cube_006)
ob_ucx_crate_03 = bpy.data.objects.new('UCX_crate_03', me_cube_005)
ob_ucx_crate_02 = bpy.data.objects.new('UCX_crate_02', me_cube_004)
ob_ucx_crate_01 = bpy.data.objects.new('UCX_crate_01', me_cube_003)
ob_crate = bpy.data.objects.new('crate', me_cube_002)
ob_base = bpy.data.objects.new('base', me_cube_000)
ob_nails = bpy.data.objects.new('nails', me_cube_001)
ob_ucx_crate_00 = bpy.data.objects.new('UCX_crate_00', me_cube_007)

# ---- transforms, parenting, visibility, modifiers, constraints
ob_ucx_crate_04.location = (0.0, 0.0, 0.0)
ob_ucx_crate_04.hide_viewport = True
ob_ucx_crate_04.lineart.crease_threshold = 0.0
ob_ucx_crate_03.location = (0.0, 0.0, 0.0)
ob_ucx_crate_03.hide_viewport = True
ob_ucx_crate_03.lineart.crease_threshold = 0.0
ob_ucx_crate_02.location = (0.0, 0.0, 0.0)
ob_ucx_crate_02.hide_viewport = True
ob_ucx_crate_02.lineart.crease_threshold = 0.0
ob_ucx_crate_01.location = (0.0, 0.0, 0.0)
ob_ucx_crate_01.hide_viewport = True
ob_ucx_crate_01.lineart.crease_threshold = 0.0
ob_crate.location = (0.0, 0.0, 0.0)
ob_crate.lineart.crease_threshold = 0.0
ob_base.location = (0.0, 0.0, 0.0)
ob_base.lineart.crease_threshold = 0.0
ob_nails.location = (0.0, 0.0, 0.0)
ob_nails.lineart.crease_threshold = 0.0
ob_ucx_crate_00.location = (0.0, 0.0, 0.0)
ob_ucx_crate_00.hide_viewport = True
ob_ucx_crate_00.lineart.crease_threshold = 0.0

# ---- collection membership
col_collection_1.objects.link(ob_ucx_crate_04)
col_collection_1.objects.link(ob_ucx_crate_03)
col_collection_1.objects.link(ob_ucx_crate_02)
col_collection_1.objects.link(ob_ucx_crate_01)
col_collection_1.objects.link(ob_crate)
col_collection_1.objects.link(ob_base)
col_collection_1.objects.link(ob_nails)
col_collection_1.objects.link(ob_ucx_crate_00)

# ---- scene / render settings (as saved in the file)
scene.frame_start = 1; scene.frame_end = 250; scene.frame_set(1)
scene.render.engine = 'CYCLES'
scene.render.resolution_percentage = 50
scene.render.dither_intensity = 0.0
scene.cycles.use_denoising = False
scene.cycles.samples = 10
scene.cycles.sampling_pattern = 'TABULATED_SOBOL'
scene.cycles.light_sampling_threshold = 0.0
scene.cycles.use_adaptive_sampling = False
scene.cycles.use_light_tree = False
scene.cycles.blur_glossy = 0.0
scene.cycles.pixel_filter_type = 'GAUSSIAN'
scene.cycles.sample_clamp_indirect = 0.0
scene.view_settings.view_transform = 'Standard'
bpy.context.view_layer.update()

# ---- added for rendering (the .blend has no active camera and no usable light): camera, sun
cam_auto = bpy.data.cameras.new('AutoCamera')
cam_auto.lens = 50.0
cam_auto.sensor_width = 36.0
cam_auto.clip_end = 1000.0
ob_auto_camera = bpy.data.objects.new('AutoCamera', cam_auto)
scene.collection.objects.link(ob_auto_camera)
ob_auto_camera.location = (51.6162, -62.0058, 50.6459)
ob_auto_camera.rotation_euler = (1.09748, -7.21219e-08, 0.694738)
scene.camera = ob_auto_camera
light_auto_sun = bpy.data.lights.new('AutoSun', 'SUN')
light_auto_sun.energy = 3.0
light_auto_sun.angle = 0.0523599
ob_auto_sun = bpy.data.objects.new('AutoSun', light_auto_sun)
scene.collection.objects.link(ob_auto_sun)
ob_auto_sun.rotation_euler = (0.872665, 0.174533, 0.523599)
bpy.context.view_layer.update()
